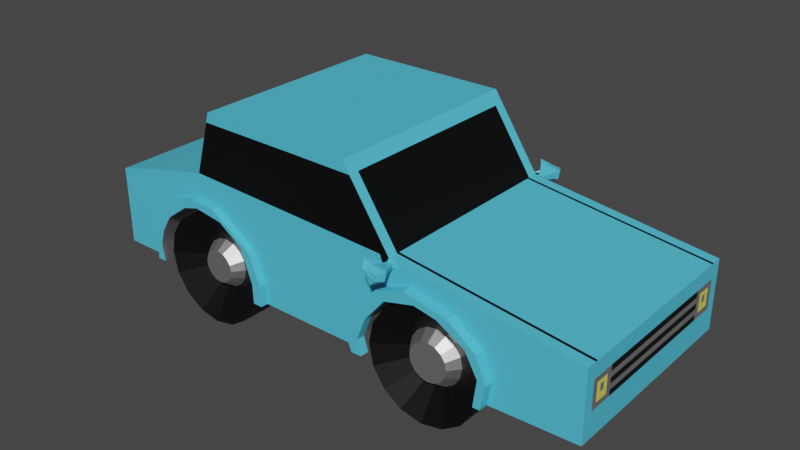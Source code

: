 # Source: car1.blend  (saved by Blender 2.81.16; exported with 4.5.12 LTS)
import bpy
from mathutils import Matrix  # noqa: F401  (used for matrix-valued properties, if any)

bpy.ops.wm.read_factory_settings(use_empty=True)
scene = bpy.context.scene
scene.name = 'Scene'

# ---- collections
col_collection = bpy.data.collections.new('Collection'); scene.collection.children.link(col_collection)

# ---- materials (node trees are filled in below, after node groups)
mat_car_w = bpy.data.materials.new('car_w')
mat_car_w.use_transparent_shadow = False
mat_car_b_001 = bpy.data.materials.new('car_b.001')
mat_car_b_001.use_transparent_shadow = False
mat_car_y = bpy.data.materials.new('car_y')
mat_car_y.use_transparent_shadow = False
mat_car_b = bpy.data.materials.new('car_b')
mat_car_b.use_transparent_shadow = False

# ---- material node trees
mat_car_w.use_nodes = True; mat_car_w.node_tree.nodes.clear()
_N = mat_car_w.node_tree.nodes; _L = mat_car_w.node_tree.links
n0 = _N.new('ShaderNodeOutputMaterial'); n0.name = 'Material Output'; n0.location = (300, 300)
n1 = _N.new('ShaderNodeBsdfPrincipled'); n1.name = 'Principled BSDF'; n1.location = (10, 300)
n1.distribution = 'GGX'
n1.subsurface_method = 'BURLEY'
n1.inputs[1].default_value = 1.0
n1.inputs[3].default_value = 1.45
n1.inputs[27].default_value = (0.0, 0.0, 0.0, 1.0)
n1.inputs[28].default_value = 1.0
_L.new(n1.outputs[0], n0.inputs[0])
n0.is_active_output = True
mat_car_b_001.use_nodes = True; mat_car_b_001.node_tree.nodes.clear()
_N = mat_car_b_001.node_tree.nodes; _L = mat_car_b_001.node_tree.links
n0 = _N.new('ShaderNodeOutputMaterial'); n0.name = 'Material Output'; n0.location = (300, 300)
n1 = _N.new('ShaderNodeBsdfPrincipled'); n1.name = 'Principled BSDF'; n1.location = (10, 300)
n1.distribution = 'GGX'
n1.subsurface_method = 'BURLEY'
n1.inputs[0].default_value = (0.0, 0.0, 0.0, 1.0)
n1.inputs[3].default_value = 1.45
n1.inputs[27].default_value = (0.0, 0.0, 0.0, 1.0)
n1.inputs[28].default_value = 1.0
_L.new(n1.outputs[0], n0.inputs[0])
n0.is_active_output = True
mat_car_y.use_nodes = True; mat_car_y.node_tree.nodes.clear()
_N = mat_car_y.node_tree.nodes; _L = mat_car_y.node_tree.links
n0 = _N.new('ShaderNodeOutputMaterial'); n0.name = 'Material Output'; n0.location = (300, 300)
n1 = _N.new('ShaderNodeBsdfPrincipled'); n1.name = 'Principled BSDF'; n1.location = (10, 300)
n1.distribution = 'GGX'
n1.subsurface_method = 'BURLEY'
n1.inputs[0].default_value = (0.8, 0.7483, 0.115, 1.0)
n1.inputs[3].default_value = 1.45
n1.inputs[27].default_value = (0.0, 0.0, 0.0, 1.0)
n1.inputs[28].default_value = 1.0
_L.new(n1.outputs[0], n0.inputs[0])
n0.is_active_output = True
mat_car_b.use_nodes = True; mat_car_b.node_tree.nodes.clear()
_N = mat_car_b.node_tree.nodes; _L = mat_car_b.node_tree.links
n0 = _N.new('ShaderNodeOutputMaterial'); n0.name = 'Material Output'; n0.location = (300, 300)
n1 = _N.new('ShaderNodeBsdfPrincipled'); n1.name = 'Principled BSDF'; n1.location = (10, 300)
n1.distribution = 'GGX'
n1.subsurface_method = 'BURLEY'
n1.inputs[0].default_value = (0.08516, 0.5676, 0.8, 1.0)
n1.inputs[3].default_value = 1.45
n1.inputs[27].default_value = (0.0, 0.0, 0.0, 1.0)
n1.inputs[28].default_value = 1.0
_L.new(n1.outputs[0], n0.inputs[0])
n0.is_active_output = True

# ---- world
world_world = bpy.data.worlds.new('World'); scene.world = world_world
world_world.use_nodes = True; world_world.node_tree.nodes.clear()
_N = world_world.node_tree.nodes; _L = world_world.node_tree.links
n0 = _N.new('ShaderNodeOutputWorld'); n0.name = 'World Output'; n0.location = (300, 300)
n1 = _N.new('ShaderNodeBackground'); n1.name = 'Background'; n1.location = (10, 300)
n1.inputs[0].default_value = (0.05088, 0.05088, 0.05088, 1.0)
_L.new(n1.outputs[0], n0.inputs[0])
n0.is_active_output = True
world_world.color = (0.05088, 0.05088, 0.05088)
world_world.use_sun_shadow = False
world_world.sun_shadow_jitter_overblur = 0.0

# ---- meshes
me_cube_001 = bpy.data.meshes.new('Cube.001')
me_cube_001.from_pydata([(-1.128, 0.8394, 1.696), (0.1469, 0.8394, 1.696), (-1.287, 0.8354, 1.183), (0.5321, 0.8394, 1.119), (-2.174, 0.8394, 0.3316), (-2.174, 0.8394, 0.9699), (2.023, 0.8394, 0.9307), (2.023, 0.8394, 0.3717), (0.9686, 0.7871, 0.413), (1.27, 0.5363, 0.413), (0.957, 0.7871, 0.3543), (1.235, 0.5363, 0.239), (0.9237, 0.7871, 0.3045), (1.137, 0.5363, 0.09145), (0.8739, 0.7871, 0.2712), (0.9892, 0.5363, -0.007108), (0.8152, 0.7871, 0.2596), (0.8152, 0.5363, -0.04172), (0.7565, 0.7871, 0.2712), (0.6412, 0.5363, -0.007108), (0.7068, 0.7871, 0.3045), (0.4937, 0.5363, 0.09145), (0.6735, 0.7871, 0.3543), (0.3952, 0.5363, 0.239), (0.6618, 0.7871, 0.413), (0.3605, 0.5363, 0.413), (0.6735, 0.7871, 0.4717), (0.3952, 0.5363, 0.587), (0.7068, 0.7871, 0.5214), (0.4937, 0.5363, 0.7345), (0.7565, 0.7871, 0.5547), (0.6412, 0.5363, 0.833), (0.8152, 0.7871, 0.5664), (0.8152, 0.5363, 0.8676), (0.8739, 0.7871, 0.5547), (0.9892, 0.5363, 0.833), (0.9237, 0.7871, 0.5214), (1.137, 0.5363, 0.7345), (0.957, 0.7871, 0.4717), (1.235, 0.5363, 0.587), (0.3425, 0.8394, 0.3263), (1.276, 0.8394, 0.3452), (0.7959, 0.8394, 0.9024), (1.304, 0.8394, 0.5606), (1.203, 0.8394, 0.7419), (0.9779, 0.8394, 0.868), (0.549, 0.8394, 0.8382), (0.3838, 0.8394, 0.6363), (0.3058, 0.8394, 0.4414), (1.305, 0.8394, 0.3463), (0.3058, 0.1189, 0.4414), (0.3838, 0.1189, 0.6363), (0.549, 0.1189, 0.8382), (0.7959, 0.1189, 0.9024), (0.9779, 0.1189, 0.868), (1.203, 0.1189, 0.7419), (1.304, 0.1189, 0.5606), (1.276, 0.1189, 0.3452), (0.3425, 0.1189, 0.3263), (0.7959, 0.1189, 0.9024), (0.549, 0.1189, 0.8382), (0.8421, 0.07416, 0.5277), (0.7811, 0.07416, 0.5118), (0.8615, 0.07416, 0.4531), (0.8005, 0.07416, 0.4373), (0.8421, 0.5998, 0.5277), (0.8615, 0.5998, 0.4531), (0.7811, 0.5998, 0.5118), (0.8005, 0.5998, 0.4373), (-1.071, 0.7894, 0.413), (-0.7493, 0.5387, 0.413), (-1.081, 0.7894, 0.3621), (-0.7839, 0.5387, 0.239), (-1.11, 0.7894, 0.319), (-0.8825, 0.5387, 0.09145), (-1.153, 0.7894, 0.2902), (-1.03, 0.5387, -0.007108), (-1.204, 0.7894, 0.2801), (-1.204, 0.5387, -0.04172), (-1.255, 0.7894, 0.2902), (-1.378, 0.5387, -0.007108), (-1.298, 0.7894, 0.319), (-1.525, 0.5387, 0.09145), (-1.327, 0.7894, 0.3621), (-1.624, 0.5387, 0.239), (-1.337, 0.7894, 0.413), (-1.659, 0.5387, 0.413), (-1.327, 0.7894, 0.4638), (-1.624, 0.5387, 0.587), (-1.298, 0.7894, 0.5069), (-1.525, 0.5387, 0.7345), (-1.255, 0.7894, 0.5357), (-1.378, 0.5387, 0.833), (-1.204, 0.7894, 0.5458), (-1.204, 0.5387, 0.8676), (-1.153, 0.7894, 0.5357), (-1.03, 0.5387, 0.833), (-1.11, 0.7894, 0.5069), (-0.8825, 0.5387, 0.7345), (-1.081, 0.7894, 0.4638), (-0.7839, 0.5387, 0.587), (-1.71, 0.8394, 0.3294), (-1.832, 0.8377, 1.06), (-0.4172, 0.8373, 1.153), (-0.3431, 0.8394, 1.696), (-0.4224, 0.8394, 0.3263), (-1.272, 0.8366, 0.9234), (-1.733, 0.8391, 0.4674), (-0.7153, 0.8394, 0.3263), (-1.696, 0.8386, 0.5992), (-1.605, 0.8378, 0.7438), (-1.415, 0.8368, 0.8827), (-1.027, 0.8373, 0.8884), (-0.823, 0.8383, 0.7552), (-0.7209, 0.839, 0.4802), (-0.823, 0.1401, 0.7552), (-1.027, 0.1322, 0.8884), (-1.111, 0.09941, 0.4233), (-1.2, 0.09598, 0.4812), (-1.195, 0.09941, 0.3114), (-1.284, 0.09598, 0.3693), (-1.2, 0.6762, 0.4812), (-1.111, 0.6796, 0.4233), (-1.284, 0.6762, 0.3693), (-1.195, 0.6796, 0.3114), (2.023, 0.8394, 0.808), (2.023, 0.8394, 0.5762), (-1.153, 0.8388, 1.616), (0.2065, 0.8394, 1.606), (-0.3546, 0.8391, 1.612), (0.1469, 0.7582, 1.696), (0.5321, 0.7582, 1.119), (2.023, 0.7582, 0.3717), (2.023, 0.7582, 0.9307), (1.306, 0.7582, 0.3463), (0.3058, 0.7697, 0.4414), (0.549, 0.7697, 0.8382), (0.9779, 0.7697, 0.868), (1.304, 0.7697, 0.5606), (0.3425, 0.7697, 0.3263), (0.3838, 0.7697, 0.6363), (0.7959, 0.7697, 0.9024), (1.203, 0.7697, 0.7419), (1.276, 0.7697, 0.3452), (2.023, 0.7151, 0.7649), (2.023, 0.7151, 0.6193), (0.2065, 0.7582, 1.606), (-1.128, 0.7593, 1.696), (-1.287, 0.7557, 1.183), (-2.174, 0.7593, 0.3316), (-2.174, 0.7593, 0.9699), (-1.71, 0.7593, 0.3294), (-1.832, 0.7578, 1.06), (-1.153, 0.7587, 1.616), (1.27, 0.8501, 0.413), (1.235, 0.8501, 0.239), (1.137, 0.8501, 0.09145), (0.9892, 0.8501, -0.007108), (0.8152, 0.8501, -0.04172), (0.6412, 0.8501, -0.007108), (0.4937, 0.8501, 0.09145), (0.3952, 0.8501, 0.239), (0.3605, 0.8501, 0.413), (0.3952, 0.8501, 0.587), (0.4937, 0.8501, 0.7345), (0.6412, 0.8501, 0.833), (0.8152, 0.8501, 0.8676), (0.9892, 0.8501, 0.833), (1.137, 0.8501, 0.7345), (1.235, 0.8501, 0.587), (-0.7493, 0.8525, 0.413), (-0.7839, 0.8525, 0.239), (-0.8825, 0.8525, 0.09145), (-1.03, 0.8525, -0.007108), (-1.204, 0.8525, -0.04172), (-1.378, 0.8525, -0.007108), (-1.525, 0.8525, 0.09145), (-1.624, 0.8525, 0.239), (-1.659, 0.8525, 0.413), (-1.624, 0.8525, 0.587), (-1.525, 0.8525, 0.7345), (-1.378, 0.8525, 0.833), (-1.204, 0.8525, 0.8676), (-1.03, 0.8525, 0.833), (-0.8825, 0.8525, 0.7345), (-0.7839, 0.8525, 0.587), (0.1469, 0.5554, 1.696), (0.5321, 0.5554, 1.119), (2.023, 0.5554, 0.9307), (1.309, 0.5554, 0.3463), (0.3838, 0.5957, 0.6363), (0.7959, 0.5957, 0.9024), (1.203, 0.5957, 0.7419), (1.276, 0.5957, 0.3452), (2.023, 0.5985, 0.7649), (2.023, 0.5985, 0.6193), (0.2065, 0.5554, 1.606), (2.023, 0.5554, 0.3717), (0.3058, 0.5957, 0.4414), (0.549, 0.5957, 0.8382), (0.9779, 0.5957, 0.868), (1.304, 0.5957, 0.5606), (0.3425, 0.5957, 0.3263), (2.023, 0.7582, 0.808), (2.023, 0.7582, 0.5762), (2.023, 0.5554, 0.808), (2.023, 0.5554, 0.5762), (2.023, 0.8394, 0.758), (2.023, 0.7582, 0.758), (2.023, 0.5554, 0.758), (2.023, 0.7151, 0.7335), (2.023, 0.5985, 0.7335), (2.023, 0.8394, 0.7125), (2.023, 0.8394, 0.6671), (2.023, 0.8394, 0.6217), (2.023, 0.7582, 0.7125), (2.023, 0.7582, 0.6671), (2.023, 0.7582, 0.6217), (2.023, 0.5554, 0.7125), (2.023, 0.5554, 0.6671), (2.023, 0.5554, 0.6217), (2.023, 0.7151, 0.7049), (2.023, 0.7151, 0.6764), (2.023, 0.7151, 0.6479), (2.023, 0.5985, 0.7049), (2.023, 0.5985, 0.6764), (2.023, 0.5985, 0.6479), (2.023, 0.6197, 0.3717), (0.3058, 0.6509, 0.4414), (0.549, 0.6509, 0.8382), (0.9779, 0.6509, 0.868), (1.304, 0.6509, 0.5606), (0.3425, 0.6509, 0.3263), (0.1469, 0.6197, 1.696), (0.5321, 0.6197, 1.119), (2.023, 0.6197, 0.9307), (1.308, 0.6197, 0.3463), (0.3838, 0.6509, 0.6363), (0.7959, 0.6509, 0.9024), (1.203, 0.6509, 0.7419), (1.276, 0.6509, 0.3452), (2.023, 0.6197, 0.808), (2.023, 0.6197, 0.5762), (0.2065, 0.6197, 1.606), (2.023, 0.6355, 0.7649), (2.023, 0.6355, 0.6193), (2.023, 0.6355, 0.7335), (2.023, 0.6355, 0.6479), (2.023, 0.6355, 0.6764), (2.023, 0.6355, 0.7049), (2.023, 0.689, 0.3717), (0.3058, 0.7103, 0.4414), (0.549, 0.7103, 0.8382), (0.9779, 0.7103, 0.868), (1.304, 0.7103, 0.5606), (0.3425, 0.7103, 0.3263), (0.1469, 0.689, 1.696), (0.5321, 0.7345, 1.119), (2.023, 0.7345, 0.9307), (1.307, 0.689, 0.3463), (0.3838, 0.7103, 0.6363), (0.7959, 0.7103, 0.9024), (1.203, 0.7103, 0.7419), (1.276, 0.7103, 0.3452), (2.023, 0.689, 0.808), (2.023, 0.689, 0.5762), (0.2065, 0.689, 1.606), (2.023, 0.6753, 0.7649), (2.023, 0.6753, 0.6193), (2.023, 0.6753, 0.7335), (2.023, 0.6753, 0.6479), (2.023, 0.6753, 0.6764), (2.023, 0.6753, 0.7049), (1.034, 0.6978, 0.413), (1.017, 0.6978, 0.3292), (0.97, 0.6978, 0.2582), (0.899, 0.6978, 0.2108), (0.8152, 0.6978, 0.1941), (0.7315, 0.6978, 0.2108), (0.6605, 0.6978, 0.2582), (0.613, 0.6978, 0.3292), (0.5964, 0.6978, 0.413), (0.613, 0.6978, 0.4967), (0.6605, 0.6978, 0.5677), (0.7315, 0.6978, 0.6152), (0.8152, 0.6978, 0.6318), (0.899, 0.6978, 0.6152), (0.97, 0.6978, 0.5677), (1.017, 0.6978, 0.4967), (-1.006, 0.7002, 0.413), (-1.021, 0.7002, 0.3371), (-1.064, 0.7002, 0.2727), (-1.128, 0.7002, 0.2298), (-1.204, 0.7002, 0.2147), (-1.28, 0.7002, 0.2298), (-1.344, 0.7002, 0.2727), (-1.387, 0.7002, 0.3371), (-1.402, 0.7002, 0.413), (-1.387, 0.7002, 0.4889), (-1.344, 0.7002, 0.5532), (-1.28, 0.7002, 0.5962), (-1.204, 0.7002, 0.6113), (-1.128, 0.7002, 0.5962), (-1.064, 0.7002, 0.5532), (-1.021, 0.7002, 0.4889), (0.3425, 0.8394, 0.3263), (1.276, 0.8394, 0.3452), (0.7959, 0.8394, 0.9024), (1.304, 0.8394, 0.5606), (1.203, 0.8394, 0.7419), (0.9779, 0.8394, 0.868), (0.549, 0.8394, 0.8382), (0.3838, 0.8394, 0.6363), (0.3058, 0.8394, 0.4414), (0.2562, 0.8394, 0.3263), (1.333, 0.8394, 0.3473), (0.7086, 0.8394, 0.9741), (1.371, 0.8394, 0.5407), (1.288, 0.8394, 0.7404), (1.06, 0.8394, 0.9029), (0.4741, 0.8392, 0.8937), (0.2962, 0.8392, 0.7035), (0.2193, 0.8392, 0.4331), (1.305, 0.9145, 0.3464), (1.276, 0.9145, 0.3452), (0.7085, 0.9145, 0.9742), (0.7958, 0.9145, 0.9025), (1.304, 0.9145, 0.5607), (1.203, 0.9145, 0.7419), (0.9778, 0.9145, 0.8681), (0.5489, 0.9145, 0.8382), (0.3837, 0.9145, 0.6364), (0.3057, 0.9145, 0.4414), (0.3424, 0.9145, 0.3263), (1.332, 0.9145, 0.3473), (0.2561, 0.9145, 0.3263), (1.371, 0.9145, 0.5408), (1.288, 0.9145, 0.7404), (1.06, 0.9145, 0.903), (0.474, 0.9142, 0.8938), (0.2961, 0.9143, 0.7036), (0.2192, 0.9142, 0.4331), (-1.756, 0.8388, 0.6032), (-1.275, 0.8364, 0.9802), (-1.788, 0.8394, 0.3297), (-0.6356, 0.8394, 0.3263), (-1.322, 0.8365, 0.9836), (-1.533, 0.8372, 0.899), (-1.676, 0.8381, 0.7569), (-0.6361, 0.839, 0.4927), (-0.7488, 0.8384, 0.7435), (-1.099, 0.8368, 0.9672), (-1.275, 0.8951, 0.9803), (-1.272, 0.8954, 0.9235), (-1.71, 0.8982, 0.3295), (-1.733, 0.8979, 0.4675), (-0.6356, 0.8982, 0.3265), (-0.7152, 0.8982, 0.3265), (-1.696, 0.8974, 0.5994), (-1.605, 0.8966, 0.744), (-1.415, 0.8956, 0.8829), (-1.027, 0.8961, 0.8886), (-0.8229, 0.8971, 0.7553), (-0.7209, 0.8978, 0.4803), (-1.756, 0.8976, 0.6034), (-1.787, 0.8982, 0.3299), (-1.322, 0.8953, 0.9838), (-1.533, 0.8959, 0.8992), (-1.676, 0.8968, 0.7571), (-0.636, 0.8978, 0.4929), (-0.7487, 0.8971, 0.7437), (-1.099, 0.8955, 0.9673), (0.6096, 0.8394, 1.109), (0.4543, 0.8393, 1.122), (0.6014, 0.8394, 1.062), (0.5364, 0.8392, 1.039), (0.4915, 0.8662, 1.109), (0.538, 0.8663, 1.107), (0.5843, 0.8663, 1.102), (0.5794, 0.8663, 1.073), (0.5406, 0.8662, 1.059), (0.529, 0.9095, 1.127), (0.5351, 0.9051, 1.113), (0.5968, 0.9051, 1.105), (0.5903, 0.9051, 1.068), (0.5673, 0.9019, 1.042), (0.4918, 0.9717, 1.155), (0.528, 0.9658, 1.133), (0.6265, 0.9658, 1.121), (0.6161, 0.9658, 1.061), (0.5529, 0.9596, 1.02), (0.4673, 1.006, 1.169), (0.5236, 0.9994, 1.142), (0.6451, 0.9994, 1.126), (0.6323, 0.9994, 1.052), (0.5427, 0.9909, 1.003), (0.5041, 1.062, 1.13), (0.5314, 1.057, 1.126), (0.6117, 1.057, 1.116), (0.6032, 1.057, 1.067), (0.5539, 1.052, 1.02), (-1.272, 0.0, 0.9234), (-1.128, 0.0, 1.696), (-1.71, 0.0, 0.3294), (-1.128, -0.8394, 1.696), (0.1469, 0.0, 1.696), (0.1469, -0.8394, 1.696), (-1.287, 0.0, 1.183), (-1.287, -0.8354, 1.183), (0.5321, -0.8394, 1.119), (0.5321, 0.0, 1.119), (-2.174, -0.8394, 0.3316), (-2.174, 0.0, 0.3316), (-2.174, -0.8394, 0.9699), (-2.174, 0.0, 0.9699), (2.023, -0.8394, 0.9307), (2.023, -0.8394, 0.3717), (2.023, 0.0, 0.3717), (2.023, 0.0, 0.9307), (0.9686, -0.7871, 0.413), (1.27, -0.5363, 0.413), (0.957, -0.7871, 0.3543), (1.235, -0.5363, 0.239), (0.9237, -0.7871, 0.3045), (1.137, -0.5363, 0.09145), (0.8739, -0.7871, 0.2712), (0.9892, -0.5363, -0.007108), (0.8152, -0.7871, 0.2596), (0.8152, -0.5363, -0.04172), (0.7565, -0.7871, 0.2712), (0.6412, -0.5363, -0.007108), (0.7068, -0.7871, 0.3045), (0.4937, -0.5363, 0.09145), (0.6735, -0.7871, 0.3543), (0.3952, -0.5363, 0.239), (0.6618, -0.7871, 0.413), (0.3605, -0.5363, 0.413), (0.6735, -0.7871, 0.4717), (0.3952, -0.5363, 0.587), (0.7068, -0.7871, 0.5214), (0.4937, -0.5363, 0.7345), (0.7565, -0.7871, 0.5547), (0.6412, -0.5363, 0.833), (0.8152, -0.7871, 0.5664), (0.8152, -0.5363, 0.8676), (0.8739, -0.7871, 0.5547), (0.9892, -0.5363, 0.833), (0.9237, -0.7871, 0.5214), (1.137, -0.5363, 0.7345), (0.957, -0.7871, 0.4717), (1.235, -0.5363, 0.587), (0.3425, -0.8394, 0.3263), (1.276, -0.8394, 0.3452), (0.7959, -0.8394, 0.9024), (1.304, -0.8394, 0.5606), (1.203, -0.8394, 0.7419), (0.9779, -0.8394, 0.868), (0.549, -0.8394, 0.8382), (0.3838, -0.8394, 0.6363), (0.3058, -0.8394, 0.4414), (1.316, 0.0, 0.3463), (1.305, -0.8394, 0.3463), (0.3452, 0.0, 0.3263), (0.3425, 0.0, 0.3263), (1.276, 0.0, 0.3452), (0.7959, 0.0, 0.9024), (1.304, 0.0, 0.5606), (1.203, 0.0, 0.7419), (0.9779, 0.0, 0.868), (0.549, 0.0, 0.8382), (0.3838, 0.0, 0.6363), (0.3058, 0.0, 0.4414), (0.3058, -0.1189, 0.4414), (0.3838, -0.1189, 0.6363), (0.549, -0.1189, 0.8382), (0.7959, -0.1189, 0.9024), (0.9779, -0.1189, 0.868), (1.203, -0.1189, 0.7419), (1.304, -0.1189, 0.5606), (1.276, -0.1189, 0.3452), (0.3425, -0.1189, 0.3263), (0.7959, 0.0, 0.9024), (0.549, 0.0, 0.8382), (0.7959, -0.1189, 0.9024), (0.549, -0.1189, 0.8382), (0.8421, 0.0, 0.5277), (0.7811, 0.0, 0.5118), (0.8421, -0.07416, 0.5277), (0.7811, -0.07416, 0.5118), (0.8615, 0.0, 0.4531), (0.8005, 0.0, 0.4373), (0.8615, -0.07416, 0.4531), (0.8005, -0.07416, 0.4373), (0.8421, -0.5998, 0.5277), (0.8615, -0.5998, 0.4531), (0.7811, -0.5998, 0.5118), (0.8005, -0.5998, 0.4373), (-1.071, -0.7894, 0.413), (-0.7493, -0.5387, 0.413), (-1.081, -0.7894, 0.3621), (-0.7839, -0.5387, 0.239), (-1.11, -0.7894, 0.319), (-0.8825, -0.5387, 0.09145), (-1.153, -0.7894, 0.2902), (-1.03, -0.5387, -0.007108), (-1.204, -0.7894, 0.2801), (-1.204, -0.5387, -0.04172), (-1.255, -0.7894, 0.2902), (-1.378, -0.5387, -0.007108), (-1.298, -0.7894, 0.319), (-1.525, -0.5387, 0.09145), (-1.327, -0.7894, 0.3621), (-1.624, -0.5387, 0.239), (-1.337, -0.7894, 0.413), (-1.659, -0.5387, 0.413), (-1.327, -0.7894, 0.4638), (-1.624, -0.5387, 0.587), (-1.298, -0.7894, 0.5069), (-1.525, -0.5387, 0.7345), (-1.255, -0.7894, 0.5357), (-1.378, -0.5387, 0.833), (-1.204, -0.7894, 0.5458), (-1.204, -0.5387, 0.8676), (-1.153, -0.7894, 0.5357), (-1.03, -0.5387, 0.833), (-1.11, -0.7894, 0.5069), (-0.8825, -0.5387, 0.7345), (-1.081, -0.7894, 0.4638), (-0.7839, -0.5387, 0.587), (-1.71, -0.8394, 0.3294), (-1.832, -0.8377, 1.06), (-1.832, 0.0, 1.06), (-1.71, 0.0, 0.3294), (-0.4172, -0.8373, 1.153), (-0.3431, -0.8394, 1.696), (-0.4224, -0.8394, 0.3263), (-1.272, -0.8366, 0.9234), (-1.733, -0.8391, 0.4674), (-0.7153, -0.8394, 0.3263), (-1.696, -0.8386, 0.5992), (-1.605, -0.8378, 0.7438), (-1.415, -0.8368, 0.8827), (-1.027, -0.8373, 0.8884), (-0.823, -0.8383, 0.7552), (-0.7209, -0.839, 0.4802), (-0.6802, 0.0, 0.3263), (-1.733, 0.0, 0.4674), (-0.7153, 0.0, 0.3263), (-1.696, 0.0, 0.5992), (-1.605, 0.0, 0.7438), (-1.415, 0.0, 0.8827), (-1.027, 0.0, 0.8884), (-0.823, 0.0, 0.7552), (-0.7209, 0.0, 0.4802), (-0.823, -0.1401, 0.7552), (-1.027, -0.1322, 0.8884), (-1.2, 0.0, 0.4812), (-1.111, 0.0, 0.4233), (-1.111, -0.09941, 0.4233), (-1.2, -0.09598, 0.4812), (-1.284, 0.0, 0.3693), (-1.195, 0.0, 0.3114), (-1.195, -0.09941, 0.3114), (-1.284, -0.09598, 0.3693), (-1.2, -0.6762, 0.4812), (-1.111, -0.6796, 0.4233), (-1.284, -0.6762, 0.3693), (-1.195, -0.6796, 0.3114), (2.023, -0.8394, 0.808), (2.023, 0.0, 0.808), (2.023, -0.8394, 0.5762), (2.023, 0.0, 0.5762), (-1.153, 0.0, 1.616), (-1.153, -0.8388, 1.616), (0.2065, -0.8394, 1.606), (0.2065, 0.0, 1.606), (-0.3546, -0.8391, 1.612), (0.1469, -0.7582, 1.696), (0.5321, -0.7582, 1.119), (2.023, -0.7582, 0.3717), (2.023, -0.7582, 0.9307), (1.306, -0.7582, 0.3463), (0.3058, -0.7697, 0.4414), (0.549, -0.7697, 0.8382), (0.9779, -0.7697, 0.868), (1.304, -0.7697, 0.5606), (0.3425, -0.7697, 0.3263), (0.3838, -0.7697, 0.6363), (0.7959, -0.7697, 0.9024), (1.203, -0.7697, 0.7419), (1.276, -0.7697, 0.3452), (2.023, -0.7151, 0.7649), (2.023, -0.7151, 0.6193), (0.2065, -0.7582, 1.606), (-1.128, -0.7593, 1.696), (-1.287, -0.7557, 1.183), (-2.174, -0.7593, 0.3316), (-2.174, -0.7593, 0.9699), (-1.71, -0.7593, 0.3294), (-1.832, -0.7578, 1.06), (-1.153, -0.7587, 1.616), (1.27, -0.8501, 0.413), (1.235, -0.8501, 0.239), (1.137, -0.8501, 0.09145), (0.9892, -0.8501, -0.007108), (0.8152, -0.8501, -0.04172), (0.6412, -0.8501, -0.007108), (0.4937, -0.8501, 0.09145), (0.3952, -0.8501, 0.239), (0.3605, -0.8501, 0.413), (0.3952, -0.8501, 0.587), (0.4937, -0.8501, 0.7345), (0.6412, -0.8501, 0.833), (0.8152, -0.8501, 0.8676), (0.9892, -0.8501, 0.833), (1.137, -0.8501, 0.7345), (1.235, -0.8501, 0.587), (-0.7493, -0.8525, 0.413), (-0.7839, -0.8525, 0.239), (-0.8825, -0.8525, 0.09145), (-1.03, -0.8525, -0.007108), (-1.204, -0.8525, -0.04172), (-1.378, -0.8525, -0.007108), (-1.525, -0.8525, 0.09145), (-1.624, -0.8525, 0.239), (-1.659, -0.8525, 0.413), (-1.624, -0.8525, 0.587), (-1.525, -0.8525, 0.7345), (-1.378, -0.8525, 0.833), (-1.204, -0.8525, 0.8676), (-1.03, -0.8525, 0.833), (-0.8825, -0.8525, 0.7345), (-0.7839, -0.8525, 0.587), (0.1469, -0.5554, 1.696), (0.5321, -0.5554, 1.119), (2.023, -0.5554, 0.9307), (1.309, -0.5554, 0.3463), (0.3838, -0.5957, 0.6363), (0.7959, -0.5957, 0.9024), (1.203, -0.5957, 0.7419), (1.276, -0.5957, 0.3452), (2.023, -0.5985, 0.7649), (2.023, -0.5985, 0.6193), (0.2065, -0.5554, 1.606), (2.023, -0.5554, 0.3717), (0.3058, -0.5957, 0.4414), (0.549, -0.5957, 0.8382), (0.9779, -0.5957, 0.868), (1.304, -0.5957, 0.5606), (0.3425, -0.5957, 0.3263), (2.023, -0.7582, 0.808), (2.023, -0.7582, 0.5762), (2.023, -0.5554, 0.808), (2.023, -0.5554, 0.5762), (2.023, -0.8394, 0.758), (2.023, 0.0, 0.758), (2.023, -0.7582, 0.758), (2.023, -0.5554, 0.758), (2.023, -0.7151, 0.7335), (2.023, -0.5985, 0.7335), (2.023, -0.8394, 0.7125), (2.023, -0.8394, 0.6671), (2.023, -0.8394, 0.6217), (2.023, 0.0, 0.7125), (2.023, 0.0, 0.6671), (2.023, 0.0, 0.6217), (2.023, -0.7582, 0.7125), (2.023, -0.7582, 0.6671), (2.023, -0.7582, 0.6217), (2.023, -0.5554, 0.7125), (2.023, -0.5554, 0.6671), (2.023, -0.5554, 0.6217), (2.023, -0.7151, 0.7049), (2.023, -0.7151, 0.6764), (2.023, -0.7151, 0.6479), (2.023, -0.5985, 0.7049), (2.023, -0.5985, 0.6764), (2.023, -0.5985, 0.6479), (2.023, -0.6197, 0.3717), (0.3058, -0.6509, 0.4414), (0.549, -0.6509, 0.8382), (0.9779, -0.6509, 0.868), (1.304, -0.6509, 0.5606), (0.3425, -0.6509, 0.3263), (0.1469, -0.6197, 1.696), (0.5321, -0.6197, 1.119), (2.023, -0.6197, 0.9307), (1.308, -0.6197, 0.3463), (0.3838, -0.6509, 0.6363), (0.7959, -0.6509, 0.9024), (1.203, -0.6509, 0.7419), (1.276, -0.6509, 0.3452), (2.023, -0.6197, 0.808), (2.023, -0.6197, 0.5762), (0.2065, -0.6197, 1.606), (2.023, -0.6355, 0.7649), (2.023, -0.6355, 0.6193), (2.023, -0.6355, 0.7335), (2.023, -0.6355, 0.6479), (2.023, -0.6355, 0.6764), (2.023, -0.6355, 0.7049), (2.023, -0.689, 0.3717), (0.3058, -0.7103, 0.4414), (0.549, -0.7103, 0.8382), (0.9779, -0.7103, 0.868), (1.304, -0.7103, 0.5606), (0.3425, -0.7103, 0.3263), (0.1469, -0.689, 1.696), (0.5321, -0.7345, 1.119), (2.023, -0.7345, 0.9307), (1.307, -0.689, 0.3463), (0.3838, -0.7103, 0.6363), (0.7959, -0.7103, 0.9024), (1.203, -0.7103, 0.7419), (1.276, -0.7103, 0.3452), (2.023, -0.689, 0.808), (2.023, -0.689, 0.5762), (0.2065, -0.689, 1.606), (2.023, -0.6753, 0.7649), (2.023, -0.6753, 0.6193), (2.023, -0.6753, 0.7335), (2.023, -0.6753, 0.6479), (2.023, -0.6753, 0.6764), (2.023, -0.6753, 0.7049), (1.034, -0.6978, 0.413), (1.017, -0.6978, 0.3292), (0.97, -0.6978, 0.2582), (0.899, -0.6978, 0.2108), (0.8152, -0.6978, 0.1941), (0.7315, -0.6978, 0.2108), (0.6605, -0.6978, 0.2582), (0.613, -0.6978, 0.3292), (0.5964, -0.6978, 0.413), (0.613, -0.6978, 0.4967), (0.6605, -0.6978, 0.5677), (0.7315, -0.6978, 0.6152), (0.8152, -0.6978, 0.6318), (0.899, -0.6978, 0.6152), (0.97, -0.6978, 0.5677), (1.017, -0.6978, 0.4967), (-1.006, -0.7002, 0.413), (-1.021, -0.7002, 0.3371), (-1.064, -0.7002, 0.2727), (-1.128, -0.7002, 0.2298), (-1.204, -0.7002, 0.2147), (-1.28, -0.7002, 0.2298), (-1.344, -0.7002, 0.2727), (-1.387, -0.7002, 0.3371), (-1.402, -0.7002, 0.413), (-1.387, -0.7002, 0.4889), (-1.344, -0.7002, 0.5532), (-1.28, -0.7002, 0.5962), (-1.204, -0.7002, 0.6113), (-1.128, -0.7002, 0.5962), (-1.064, -0.7002, 0.5532), (-1.021, -0.7002, 0.4889), (0.3425, -0.8394, 0.3263), (1.276, -0.8394, 0.3452), (0.7959, -0.8394, 0.9024), (1.304, -0.8394, 0.5606), (1.203, -0.8394, 0.7419), (0.9779, -0.8394, 0.868), (0.549, -0.8394, 0.8382), (0.3838, -0.8394, 0.6363), (0.3058, -0.8394, 0.4414), (0.2562, -0.8394, 0.3263), (1.333, -0.8394, 0.3473), (0.7086, -0.8394, 0.9741), (1.371, -0.8394, 0.5407), (1.288, -0.8394, 0.7404), (1.06, -0.8394, 0.9029), (0.4741, -0.8392, 0.8937), (0.2962, -0.8392, 0.7035), (0.2193, -0.8392, 0.4331), (1.305, -0.9145, 0.3464), (1.276, -0.9145, 0.3452), (0.7085, -0.9145, 0.9742), (0.7958, -0.9145, 0.9025), (1.304, -0.9145, 0.5607), (1.203, -0.9145, 0.7419), (0.9778, -0.9145, 0.8681), (0.5489, -0.9145, 0.8382), (0.3837, -0.9145, 0.6364), (0.3057, -0.9145, 0.4414), (0.3424, -0.9145, 0.3263), (1.332, -0.9145, 0.3473), (0.2561, -0.9145, 0.3263), (1.371, -0.9145, 0.5408), (1.288, -0.9145, 0.7404), (1.06, -0.9145, 0.903), (0.474, -0.9142, 0.8938), (0.2961, -0.9143, 0.7036), (0.2192, -0.9142, 0.4331), (-1.756, -0.8388, 0.6032), (-1.275, -0.8364, 0.9802), (-1.788, -0.8394, 0.3297), (-0.6356, -0.8394, 0.3263), (-1.322, -0.8365, 0.9836), (-1.533, -0.8372, 0.899), (-1.676, -0.8381, 0.7569), (-0.6361, -0.839, 0.4927), (-0.7488, -0.8384, 0.7435), (-1.099, -0.8368, 0.9672), (-1.275, -0.8951, 0.9803), (-1.272, -0.8954, 0.9235), (-1.71, -0.8982, 0.3295), (-1.733, -0.8979, 0.4675), (-0.6356, -0.8982, 0.3265), (-0.7152, -0.8982, 0.3265), (-1.696, -0.8974, 0.5994), (-1.605, -0.8966, 0.744), (-1.415, -0.8956, 0.8829), (-1.027, -0.8961, 0.8886), (-0.8229, -0.8971, 0.7553), (-0.7209, -0.8978, 0.4803), (-1.756, -0.8976, 0.6034), (-1.787, -0.8982, 0.3299), (-1.322, -0.8953, 0.9838), (-1.533, -0.8959, 0.8992), (-1.676, -0.8968, 0.7571), (-0.636, -0.8978, 0.4929), (-0.7487, -0.8971, 0.7437), (-1.099, -0.8955, 0.9673), (0.6096, -0.8394, 1.109), (0.4543, -0.8393, 1.122), (0.6014, -0.8394, 1.062), (0.5364, -0.8392, 1.039), (0.4915, -0.8662, 1.109), (0.538, -0.8663, 1.107), (0.5843, -0.8663, 1.102), (0.5794, -0.8663, 1.073), (0.5406, -0.8662, 1.059), (0.529, -0.9095, 1.127), (0.5351, -0.9051, 1.113), (0.5968, -0.9051, 1.105), (0.5903, -0.9051, 1.068), (0.5673, -0.9019, 1.042), (0.4918, -0.9717, 1.155), (0.528, -0.9658, 1.133), (0.6265, -0.9658, 1.121), (0.6161, -0.9658, 1.061), (0.5529, -0.9596, 1.02), (0.4673, -1.006, 1.169), (0.5236, -0.9994, 1.142), (0.6451, -0.9994, 1.126), (0.6323, -0.9994, 1.052), (0.5427, -0.9909, 1.003), (0.5041, -1.062, 1.13), (0.5314, -1.057, 1.126), (0.6117, -1.057, 1.116), (0.6032, -1.057, 1.067), (0.5539, -1.052, 1.02)], [], [(153, 147, 0, 127), (127, 0, 104, 129), (196, 186, 405, 575), (110, 111, 550, 549), (1, 104, 0, 147, 402, 405, 186, 233, 256, 130), (134, 49, 315, 7, 132), (112, 113, 115, 116), (102, 342, 344, 4, 5), (149, 150, 5, 4), (152, 102, 5, 150), (151, 532, 412, 149), (205, 188, 418, 569), (187, 410, 418, 188), (154, 9, 11, 155), (155, 11, 13, 156), (156, 13, 15, 157), (157, 15, 17, 158), (158, 17, 19, 159), (159, 19, 21, 160), (160, 21, 23, 161), (161, 23, 25, 162), (162, 25, 27, 163), (163, 27, 29, 164), (164, 29, 31, 165), (165, 31, 33, 166), (166, 33, 35, 167), (167, 35, 37, 168), (11, 9, 39, 37, 35, 33, 31, 29, 27, 25, 23, 21, 19, 17, 15, 13), (168, 37, 39, 169), (169, 39, 9, 154), (8, 10, 12, 14, 16, 18, 20, 22, 24, 26, 28, 30, 32, 34, 36, 38), (319, 318, 337, 338), (50, 51, 470, 471), (52, 53, 59, 60), (54, 55, 467, 468), (56, 57, 464, 466), (58, 50, 471, 463), (51, 52, 469, 470), (53, 54, 468, 465), (55, 56, 466, 467), (192, 201, 56, 55), (191, 200, 54, 53), (190, 199, 52, 51), (202, 198, 50, 58), (201, 193, 57, 56), (200, 192, 55, 54), (199, 191, 53, 52), (198, 190, 51, 50), (482, 60, 62, 486), (469, 52, 60, 482), (53, 465, 481, 59), (486, 62, 64, 490), (60, 59, 61, 62), (59, 481, 485, 61), (64, 63, 489, 490), (63, 64, 68, 66), (61, 485, 489, 63), (67, 65, 66, 68), (61, 63, 66, 65), (64, 62, 67, 68), (62, 61, 65, 67), (193, 189, 460, 57), (57, 460, 464), (170, 70, 72, 171), (171, 72, 74, 172), (172, 74, 76, 173), (173, 76, 78, 174), (174, 78, 80, 175), (175, 80, 82, 176), (176, 82, 84, 177), (177, 84, 86, 178), (178, 86, 88, 179), (179, 88, 90, 180), (180, 90, 92, 181), (181, 92, 94, 182), (182, 94, 96, 183), (183, 96, 98, 184), (72, 70, 100, 98, 96, 94, 92, 90, 88, 86, 84, 82, 80, 78, 76, 74), (184, 98, 100, 185), (185, 100, 70, 170), (69, 71, 73, 75, 77, 79, 81, 83, 85, 87, 89, 91, 93, 95, 97, 99), (101, 107, 546, 403), (148, 2, 102, 152), (2, 343, 346, 347, 348, 342, 102), (113, 114, 553, 552, 115), (105, 103, 373, 375, 374, 316, 320, 321, 322, 314), (129, 104, 1, 128), (109, 110, 549, 548), (107, 101, 354, 355), (545, 108, 345, 105, 314, 40, 462), (111, 106, 401, 550), (107, 109, 548, 546), (114, 108, 547, 553), (106, 112, 116, 551, 401), (545, 547, 108), (118, 117, 122, 121), (116, 115, 117, 118), (115, 552, 557, 117), (551, 116, 118, 556), (120, 119, 561, 560), (117, 557, 561, 119), (556, 118, 120, 560), (121, 122, 124, 123), (120, 118, 121, 123), (119, 120, 123, 124), (117, 119, 124, 122), (209, 205, 569, 655), (197, 206, 571, 417), (103, 129, 128, 3, 373), (187, 196, 575, 410), (2, 127, 129, 103), (148, 153, 127, 2), (3, 128, 146, 131), (7, 126, 204, 132), (207, 125, 203, 208), (41, 49, 134, 143), (48, 47, 140, 135), (46, 42, 141, 136), (45, 44, 142, 137), (43, 41, 143, 138), (40, 48, 135, 139), (47, 46, 136, 140), (42, 45, 137, 141), (44, 43, 138, 142), (3, 131, 133, 6, 372), (125, 6, 133, 203), (259, 134, 132, 250), (128, 1, 130, 146), (407, 572, 153, 148), (407, 148, 152, 531), (101, 151, 149, 4, 344), (531, 152, 150, 414), (412, 414, 150, 149), (572, 402, 147, 153), (274, 273, 154, 155), (275, 274, 155, 156), (276, 275, 156, 157), (277, 276, 157, 158), (278, 277, 158, 159), (279, 278, 159, 160), (280, 279, 160, 161), (281, 280, 161, 162), (282, 281, 162, 163), (283, 282, 163, 164), (284, 283, 164, 165), (285, 284, 165, 166), (286, 285, 166, 167), (287, 286, 167, 168), (288, 287, 168, 169), (273, 288, 169, 154), (290, 289, 170, 171), (291, 290, 171, 172), (292, 291, 172, 173), (293, 292, 173, 174), (294, 293, 174, 175), (295, 294, 175, 176), (296, 295, 176, 177), (297, 296, 177, 178), (298, 297, 178, 179), (299, 298, 179, 180), (300, 299, 180, 181), (301, 300, 181, 182), (302, 301, 182, 183), (303, 302, 183, 184), (304, 303, 184, 185), (289, 304, 185, 170), (460, 189, 197, 417), (234, 243, 196, 187), (227, 242, 206, 197), (246, 244, 194, 211), (240, 236, 189, 193), (228, 237, 190, 198), (229, 238, 191, 199), (230, 239, 192, 200), (231, 240, 193, 201), (232, 228, 198, 202), (237, 229, 199, 190), (238, 230, 200, 191), (239, 231, 201, 192), (234, 187, 188, 235), (241, 235, 188, 205), (243, 233, 186, 196), (223, 145, 204, 217), (267, 144, 203, 264), (245, 195, 206, 242), (211, 194, 205, 209), (224, 211, 209, 218), (144, 210, 208, 203), (249, 246, 211, 224), (212, 207, 208, 215), (218, 209, 655, 663), (206, 220, 665, 571), (220, 219, 664, 665), (219, 218, 663, 664), (126, 214, 217, 204), (214, 213, 216, 217), (213, 212, 215, 216), (245, 247, 226, 195), (247, 248, 225, 226), (248, 249, 224, 225), (195, 226, 220, 206), (226, 225, 219, 220), (225, 224, 218, 219), (210, 221, 215, 208), (221, 222, 216, 215), (222, 223, 217, 216), (271, 272, 249, 248), (270, 271, 248, 247), (268, 270, 247, 245), (272, 269, 246, 249), (268, 245, 242, 265), (194, 244, 241, 205), (266, 256, 233, 243), (264, 258, 235, 241), (257, 234, 235, 258), (262, 254, 231, 239), (261, 253, 230, 238), (260, 252, 229, 237), (255, 251, 228, 232), (254, 263, 240, 231), (253, 262, 239, 230), (252, 261, 238, 229), (251, 260, 237, 228), (263, 259, 236, 240), (269, 267, 244, 246), (250, 265, 242, 227), (257, 266, 243, 234), (189, 236, 227, 197), (131, 146, 266, 257), (132, 204, 265, 250), (210, 144, 267, 269), (143, 134, 259, 263), (135, 140, 260, 251), (136, 141, 261, 252), (137, 142, 262, 253), (138, 143, 263, 254), (139, 135, 251, 255), (140, 136, 252, 260), (141, 137, 253, 261), (142, 138, 254, 262), (131, 257, 258, 133), (203, 133, 258, 264), (146, 130, 256, 266), (145, 268, 265, 204), (221, 210, 269, 272), (145, 223, 270, 268), (223, 222, 271, 270), (222, 221, 272, 271), (244, 267, 264, 241), (236, 259, 250, 227), (10, 8, 273, 274), (12, 10, 274, 275), (14, 12, 275, 276), (16, 14, 276, 277), (18, 16, 277, 278), (20, 18, 278, 279), (22, 20, 279, 280), (24, 22, 280, 281), (26, 24, 281, 282), (28, 26, 282, 283), (30, 28, 283, 284), (32, 30, 284, 285), (34, 32, 285, 286), (36, 34, 286, 287), (38, 36, 287, 288), (8, 38, 288, 273), (71, 69, 289, 290), (73, 71, 290, 291), (75, 73, 291, 292), (77, 75, 292, 293), (79, 77, 293, 294), (81, 79, 294, 295), (83, 81, 295, 296), (85, 83, 296, 297), (87, 85, 297, 298), (89, 87, 298, 299), (91, 89, 299, 300), (93, 91, 300, 301), (95, 93, 301, 302), (97, 95, 302, 303), (99, 97, 303, 304), (69, 99, 304, 289), (43, 44, 309, 308), (47, 48, 313, 312), (42, 46, 311, 307), (44, 45, 310, 309), (41, 43, 308, 306), (48, 40, 305, 313), (46, 47, 312, 311), (45, 42, 307, 310), (324, 327, 328, 329, 326, 325, 338, 337, 336, 334, 323), (315, 317, 318, 319, 316, 374, 372, 6, 125, 207, 212, 213, 214, 126, 7), (46, 47, 331, 330), (335, 341, 340, 339, 325, 326, 330, 331, 332, 333), (49, 41, 324, 323), (47, 48, 332, 331), (316, 319, 338, 325), (48, 40, 333, 332), (320, 316, 325, 339), (41, 43, 327, 324), (40, 314, 335, 333), (315, 49, 323, 334), (321, 320, 339, 340), (43, 44, 328, 327), (322, 321, 340, 341), (44, 45, 329, 328), (314, 322, 341, 335), (45, 42, 326, 329), (317, 315, 334, 336), (42, 46, 330, 326), (318, 317, 336, 337), (357, 363, 362, 361, 353, 352, 371, 370, 369, 356), (113, 112, 361, 362), (345, 349, 350, 351, 343, 2, 103, 105), (342, 348, 368, 364), (364, 368, 367, 366, 352, 353, 360, 359, 358, 355), (365, 364, 355, 354), (349, 345, 356, 369), (114, 113, 362, 363), (345, 108, 357, 356), (350, 349, 369, 370), (108, 114, 363, 357), (109, 107, 355, 358), (101, 344, 365, 354), (351, 350, 370, 371), (110, 109, 358, 359), (343, 351, 371, 352), (346, 343, 352, 366), (111, 110, 359, 360), (344, 342, 364, 365), (106, 111, 360, 353), (347, 346, 366, 367), (348, 347, 367, 368), (112, 106, 353, 361), (378, 379, 384, 383), (3, 372, 378, 377), (374, 375, 380, 379), (380, 376, 381, 385), (373, 3, 377, 376), (375, 373, 376, 380), (372, 374, 379, 378), (381, 382, 387, 386), (384, 385, 390, 389), (377, 378, 383, 382), (379, 380, 385, 384), (376, 377, 382, 381), (390, 386, 391, 395), (386, 387, 392, 391), (385, 381, 386, 390), (383, 384, 389, 388), (382, 383, 388, 387), (394, 395, 400, 399), (392, 393, 398, 397), (388, 389, 394, 393), (387, 388, 393, 392), (389, 390, 395, 394), (398, 399, 397), (399, 400, 396, 397), (391, 392, 397, 396), (395, 391, 396, 400), (393, 394, 399, 398), (600, 573, 404, 594), (573, 576, 534, 404), (643, 575, 405, 633), (540, 549, 550, 541), (406, 577, 707, 684, 633, 405, 402, 594, 404, 534), (581, 579, 416, 766, 461), (542, 555, 554, 543), (530, 413, 411, 795, 793), (596, 411, 413, 597), (599, 597, 413, 530), (598, 596, 412, 532), (652, 569, 418, 635), (634, 635, 418, 410), (601, 602, 422, 420), (602, 603, 424, 422), (603, 604, 426, 424), (604, 605, 428, 426), (605, 606, 430, 428), (606, 607, 432, 430), (607, 608, 434, 432), (608, 609, 436, 434), (609, 610, 438, 436), (610, 611, 440, 438), (611, 612, 442, 440), (612, 613, 444, 442), (613, 614, 446, 444), (614, 615, 448, 446), (422, 424, 426, 428, 430, 432, 434, 436, 438, 440, 442, 444, 446, 448, 450, 420), (615, 616, 450, 448), (616, 601, 420, 450), (419, 449, 447, 445, 443, 441, 439, 437, 435, 433, 431, 429, 427, 425, 423, 421), (770, 789, 788, 769), (472, 471, 470, 473), (474, 484, 483, 475), (476, 468, 467, 477), (478, 466, 464, 479), (480, 463, 471, 472), (473, 470, 469, 474), (475, 465, 468, 476), (477, 467, 466, 478), (639, 477, 478, 648), (638, 475, 476, 647), (637, 473, 474, 646), (649, 480, 472, 645), (648, 478, 479, 640), (647, 476, 477, 639), (646, 474, 475, 638), (645, 472, 473, 637), (482, 486, 488, 484), (469, 482, 484, 474), (475, 483, 481, 465), (486, 490, 492, 488), (484, 488, 487, 483), (483, 487, 485, 481), (492, 490, 489, 491), (491, 494, 496, 492), (487, 491, 489, 485), (495, 496, 494, 493), (487, 493, 494, 491), (492, 496, 495, 488), (488, 495, 493, 487), (640, 479, 460, 636), (479, 464, 460), (617, 618, 500, 498), (618, 619, 502, 500), (619, 620, 504, 502), (620, 621, 506, 504), (621, 622, 508, 506), (622, 623, 510, 508), (623, 624, 512, 510), (624, 625, 514, 512), (625, 626, 516, 514), (626, 627, 518, 516), (627, 628, 520, 518), (628, 629, 522, 520), (629, 630, 524, 522), (630, 631, 526, 524), (500, 502, 504, 506, 508, 510, 512, 514, 516, 518, 520, 522, 524, 526, 528, 498), (631, 632, 528, 526), (632, 617, 498, 528), (497, 527, 525, 523, 521, 519, 517, 515, 513, 511, 509, 507, 505, 503, 501, 499), (529, 403, 546, 537), (595, 599, 530, 408), (408, 530, 793, 799, 798, 797, 794), (543, 554, 552, 553, 544), (535, 765, 773, 772, 771, 767, 825, 826, 824, 533), (576, 574, 406, 534), (539, 548, 549, 540), (537, 806, 805, 529), (545, 462, 451, 765, 535, 796, 538), (541, 550, 401, 536), (537, 546, 548, 539), (544, 553, 547, 538), (536, 401, 551, 555, 542), (545, 538, 547), (559, 564, 565, 558), (555, 559, 558, 554), (554, 558, 557, 552), (551, 556, 559, 555), (563, 560, 561, 562), (558, 562, 561, 557), (556, 560, 563, 559), (564, 566, 567, 565), (563, 566, 564, 559), (562, 567, 566, 563), (558, 565, 567, 562), (657, 655, 569, 652), (644, 417, 571, 653), (533, 824, 409, 574, 576), (634, 410, 575, 643), (408, 533, 576, 573), (595, 408, 573, 600), (409, 578, 593, 574), (416, 579, 651, 570), (654, 656, 650, 568), (452, 590, 581, 461), (459, 582, 587, 458), (457, 583, 588, 453), (456, 584, 589, 455), (454, 585, 590, 452), (451, 586, 582, 459), (458, 587, 583, 457), (453, 588, 584, 456), (455, 589, 585, 454), (409, 823, 415, 580, 578), (568, 650, 580, 415), (710, 701, 579, 581), (574, 593, 577, 406), (407, 595, 600, 572), (407, 531, 599, 595), (529, 795, 411, 596, 598), (531, 414, 597, 599), (412, 596, 597, 414), (572, 600, 594, 402), (725, 602, 601, 724), (726, 603, 602, 725), (727, 604, 603, 726), (728, 605, 604, 727), (729, 606, 605, 728), (730, 607, 606, 729), (731, 608, 607, 730), (732, 609, 608, 731), (733, 610, 609, 732), (734, 611, 610, 733), (735, 612, 611, 734), (736, 613, 612, 735), (737, 614, 613, 736), (738, 615, 614, 737), (739, 616, 615, 738), (724, 601, 616, 739), (741, 618, 617, 740), (742, 619, 618, 741), (743, 620, 619, 742), (744, 621, 620, 743), (745, 622, 621, 744), (746, 623, 622, 745), (747, 624, 623, 746), (748, 625, 624, 747), (749, 626, 625, 748), (750, 627, 626, 749), (751, 628, 627, 750), (752, 629, 628, 751), (753, 630, 629, 752), (754, 631, 630, 753), (755, 632, 631, 754), (740, 617, 632, 755), (460, 417, 644, 636), (685, 634, 643, 694), (678, 644, 653, 693), (697, 659, 641, 695), (691, 640, 636, 687), (679, 645, 637, 688), (680, 646, 638, 689), (681, 647, 639, 690), (682, 648, 640, 691), (683, 649, 645, 679), (688, 637, 646, 680), (689, 638, 647, 681), (690, 639, 648, 682), (685, 686, 635, 634), (692, 652, 635, 686), (694, 643, 633, 684), (674, 668, 651, 592), (718, 715, 650, 591), (696, 693, 653, 642), (659, 657, 652, 641), (675, 669, 657, 659), (591, 650, 656, 658), (700, 675, 659, 697), (660, 666, 656, 654), (669, 663, 655, 657), (653, 571, 665, 671), (671, 665, 664, 670), (670, 664, 663, 669), (570, 651, 668, 662), (662, 668, 667, 661), (661, 667, 666, 660), (696, 642, 677, 698), (698, 677, 676, 699), (699, 676, 675, 700), (642, 653, 671, 677), (677, 671, 670, 676), (676, 670, 669, 675), (658, 656, 666, 672), (672, 666, 667, 673), (673, 667, 668, 674), (722, 699, 700, 723), (721, 698, 699, 722), (719, 696, 698, 721), (723, 700, 697, 720), (719, 716, 693, 696), (641, 652, 692, 695), (717, 694, 684, 707), (715, 692, 686, 709), (708, 709, 686, 685), (713, 690, 682, 705), (712, 689, 681, 704), (711, 688, 680, 703), (706, 683, 679, 702), (705, 682, 691, 714), (704, 681, 690, 713), (703, 680, 689, 712), (702, 679, 688, 711), (714, 691, 687, 710), (720, 697, 695, 718), (701, 678, 693, 716), (708, 685, 694, 717), (636, 644, 678, 687), (578, 708, 717, 593), (579, 701, 716, 651), (658, 720, 718, 591), (590, 714, 710, 581), (582, 702, 711, 587), (583, 703, 712, 588), (584, 704, 713, 589), (585, 705, 714, 590), (586, 706, 702, 582), (587, 711, 703, 583), (588, 712, 704, 584), (589, 713, 705, 585), (578, 580, 709, 708), (650, 715, 709, 580), (593, 717, 707, 577), (592, 651, 716, 719), (672, 723, 720, 658), (592, 719, 721, 674), (674, 721, 722, 673), (673, 722, 723, 672), (695, 692, 715, 718), (687, 678, 701, 710), (421, 725, 724, 419), (423, 726, 725, 421), (425, 727, 726, 423), (427, 728, 727, 425), (429, 729, 728, 427), (431, 730, 729, 429), (433, 731, 730, 431), (435, 732, 731, 433), (437, 733, 732, 435), (439, 734, 733, 437), (441, 735, 734, 439), (443, 736, 735, 441), (445, 737, 736, 443), (447, 738, 737, 445), (449, 739, 738, 447), (419, 724, 739, 449), (499, 741, 740, 497), (501, 742, 741, 499), (503, 743, 742, 501), (505, 744, 743, 503), (507, 745, 744, 505), (509, 746, 745, 507), (511, 747, 746, 509), (513, 748, 747, 511), (515, 749, 748, 513), (517, 750, 749, 515), (519, 751, 750, 517), (521, 752, 751, 519), (523, 753, 752, 521), (525, 754, 753, 523), (527, 755, 754, 525), (497, 740, 755, 527), (454, 759, 760, 455), (458, 763, 764, 459), (453, 758, 762, 457), (455, 760, 761, 456), (452, 757, 759, 454), (459, 764, 756, 451), (457, 762, 763, 458), (456, 761, 758, 453), (775, 774, 785, 787, 788, 789, 776, 777, 780, 779, 778), (766, 416, 570, 662, 661, 660, 654, 568, 415, 823, 825, 767, 770, 769, 768), (457, 781, 782, 458), (786, 784, 783, 782, 781, 777, 776, 790, 791, 792), (461, 774, 775, 452), (458, 782, 783, 459), (767, 776, 789, 770), (459, 783, 784, 451), (771, 790, 776, 767), (452, 775, 778, 454), (451, 784, 786, 765), (766, 785, 774, 461), (772, 791, 790, 771), (454, 778, 779, 455), (773, 792, 791, 772), (455, 779, 780, 456), (765, 786, 792, 773), (456, 780, 777, 453), (768, 787, 785, 766), (453, 777, 781, 457), (769, 788, 787, 768), (808, 807, 820, 821, 822, 803, 804, 812, 813, 814), (543, 813, 812, 542), (796, 535, 533, 408, 794, 802, 801, 800), (793, 815, 819, 799), (815, 806, 809, 810, 811, 804, 803, 817, 818, 819), (816, 805, 806, 815), (800, 820, 807, 796), (544, 814, 813, 543), (796, 807, 808, 538), (801, 821, 820, 800), (538, 808, 814, 544), (539, 809, 806, 537), (529, 805, 816, 795), (802, 822, 821, 801), (540, 810, 809, 539), (794, 803, 822, 802), (797, 817, 803, 794), (541, 811, 810, 540), (795, 816, 815, 793), (536, 804, 811, 541), (798, 818, 817, 797), (799, 819, 818, 798), (542, 812, 804, 536), (829, 834, 835, 830), (409, 828, 829, 823), (825, 830, 831, 826), (831, 836, 832, 827), (824, 827, 828, 409), (826, 831, 827, 824), (823, 829, 830, 825), (832, 837, 838, 833), (835, 840, 841, 836), (828, 833, 834, 829), (830, 835, 836, 831), (827, 832, 833, 828), (841, 846, 842, 837), (837, 842, 843, 838), (836, 841, 837, 832), (834, 839, 840, 835), (833, 838, 839, 834), (845, 850, 851, 846), (843, 848, 849, 844), (839, 844, 845, 840), (838, 843, 844, 839), (840, 845, 846, 841), (849, 848, 850), (850, 848, 847, 851), (842, 847, 848, 843), (846, 851, 847, 842), (844, 849, 850, 845)])
me_cube_001.polygons.foreach_set('material_index', [3, 3, 3, 0, 3, 0, 0, 3, 3, 3, 0, 3, 3, 1, 1, 1, 1, 1, 1, 1, 1, 1, 1, 1, 1, 1, 1, 1, 1, 1, 0, 3, 0, 0, 0, 0, 0, 0, 0, 0, 0, 0, 0, 0, 0, 0, 0, 0, 0, 0, 0, 0, 0, 0, 0, 0, 0, 0, 0, 0, 0, 0, 0, 1, 1, 1, 1, 1, 1, 1, 1, 1, 1, 1, 1, 1, 1, 1, 1, 1, 0, 0, 3, 3, 0, 3, 3, 0, 0, 0, 0, 0, 0, 0, 0, 0, 0, 0, 0, 0, 0, 0, 0, 0, 0, 0, 1, 3, 1, 1, 1, 3, 3, 3, 3, 0, 0, 0, 0, 0, 0, 0, 0, 0, 3, 3, 0, 3, 1, 3, 0, 3, 3, 3, 1, 1, 1, 1, 1, 1, 1, 1, 1, 1, 1, 1, 1, 1, 1, 1, 1, 1, 1, 1, 1, 1, 1, 1, 1, 1, 1, 1, 1, 1, 1, 1, 0, 1, 3, 2, 0, 0, 0, 0, 0, 0, 0, 0, 0, 3, 3, 3, 0, 0, 0, 0, 0, 0, 2, 3, 0, 1, 0, 1, 3, 3, 3, 2, 2, 2, 0, 0, 0, 0, 0, 0, 0, 2, 2, 0, 0, 0, 3, 3, 3, 0, 0, 0, 0, 0, 0, 0, 0, 0, 2, 3, 1, 0, 1, 3, 2, 0, 0, 0, 0, 0, 0, 0, 0, 0, 1, 3, 3, 0, 2, 2, 2, 2, 0, 0, 0, 0, 0, 0, 0, 0, 0, 0, 0, 0, 0, 0, 0, 0, 0, 0, 0, 0, 0, 0, 0, 0, 0, 0, 0, 0, 0, 0, 0, 0, 0, 0, 3, 3, 3, 3, 3, 3, 3, 3, 3, 3, 3, 3, 0, 3, 3, 3, 3, 3, 0, 0, 3, 3, 3, 3, 3, 3, 3, 3, 3, 3, 0, 3, 3, 3, 3, 3, 0, 0, 3, 0, 0, 0, 3, 0, 3, 3, 0, 3, 0, 3, 3, 0, 3, 3, 3, 3, 1, 3, 3, 3, 3, 3, 3, 1, 3, 3, 3, 3, 3, 3, 3, 3, 3, 3, 3, 3, 3, 3, 3, 3, 3, 3, 0, 3, 0, 0, 3, 3, 3, 0, 3, 3, 1, 1, 1, 1, 1, 1, 1, 1, 1, 1, 1, 1, 1, 1, 1, 1, 1, 0, 3, 0, 0, 0, 0, 0, 0, 0, 0, 0, 0, 0, 0, 0, 0, 0, 0, 0, 0, 0, 0, 0, 0, 0, 0, 0, 0, 0, 0, 0, 0, 0, 1, 1, 1, 1, 1, 1, 1, 1, 1, 1, 1, 1, 1, 1, 1, 1, 1, 0, 0, 3, 3, 0, 3, 3, 0, 0, 0, 0, 0, 0, 0, 0, 0, 0, 0, 0, 0, 0, 0, 0, 0, 0, 0, 1, 3, 1, 1, 1, 3, 3, 3, 3, 0, 0, 0, 0, 0, 0, 0, 0, 0, 3, 3, 0, 3, 1, 3, 0, 3, 3, 3, 1, 1, 1, 1, 1, 1, 1, 1, 1, 1, 1, 1, 1, 1, 1, 1, 1, 1, 1, 1, 1, 1, 1, 1, 1, 1, 1, 1, 1, 1, 1, 1, 0, 1, 3, 2, 0, 0, 0, 0, 0, 0, 0, 0, 0, 3, 3, 3, 0, 0, 0, 0, 0, 0, 2, 3, 0, 1, 0, 1, 3, 3, 3, 2, 2, 2, 0, 0, 0, 0, 0, 0, 0, 2, 2, 0, 0, 0, 3, 3, 3, 0, 0, 0, 0, 0, 0, 0, 0, 0, 2, 3, 1, 0, 1, 3, 2, 0, 0, 0, 0, 0, 0, 0, 0, 0, 1, 3, 3, 0, 2, 2, 2, 2, 0, 0, 0, 0, 0, 0, 0, 0, 0, 0, 0, 0, 0, 0, 0, 0, 0, 0, 0, 0, 0, 0, 0, 0, 0, 0, 0, 0, 0, 0, 0, 0, 0, 0, 3, 3, 3, 3, 3, 3, 3, 3, 3, 3, 3, 3, 0, 3, 3, 3, 3, 3, 0, 0, 3, 3, 3, 3, 3, 3, 3, 3, 3, 3, 0, 3, 3, 3, 3, 3, 0, 0, 3, 0, 0, 0, 3, 0, 3, 3, 0, 3, 0, 3, 3, 0, 3, 3, 3, 3, 1, 3, 3, 3, 3, 3, 3, 1, 3, 3, 3, 3, 3, 3, 3, 3, 3, 3, 3, 3, 3, 3, 3])
_uv = me_cube_001.uv_layers.new(name='UVMap')
_uv.uv.foreach_set('vector', [0.6067, 0.2261, 0.625, 0.2261, 0.625, 0.25, 0.6067, 0.25, 0.6067, 0.25, 0.625, 0.25, 0.625, 0.4039, 0.6067, 0.3986, 0.6067, 0.5846, 0.625, 0.5846, 0.625, 0.75, 0.6067, 0.75, 0.4459, 0.25, 0.464, 0.25, 0.464, 0.25, 0.4459, 0.25, 0.625, 0.5, 0.7211, 0.5, 0.875, 0.5, 0.875, 0.5239, 0.875, 0.75, 0.625, 0.75, 0.625, 0.5846, 0.625, 0.5654, 0.625, 0.5448, 0.625, 0.5242, 0.375, 0.5242, 0.375, 0.5, 0.375, 0.5, 0.375, 0.5, 0.375, 0.5242, 0.4623, 0.2803, 0.4422, 0.3024, 0.4422, 0.3024, 0.4623, 0.2803, 0.5068, 0.25, 0.4244, 0.25, 0.375, 0.25, 0.375, 0.25, 0.5068, 0.25, 0.375, 0.2261, 0.5068, 0.2261, 0.5068, 0.25, 0.375, 0.25, 0.5068, 0.2261, 0.5068, 0.25, 0.5068, 0.25, 0.5068, 0.2261, 0.125, 0.5239, 0.125, 0.75, 0.125, 0.75, 0.125, 0.5239, 0.4779, 0.5846, 0.5068, 0.5846, 0.5068, 0.75, 0.4779, 0.75, 0.5068, 0.5846, 0.5068, 0.75, 0.5068, 0.75, 0.5068, 0.5846, 1.0, 0.5, 1.0, 1.0, 0.9375, 1.0, 0.9375, 0.5, 0.9375, 0.5, 0.9375, 1.0, 0.875, 1.0, 0.875, 0.5, 0.875, 0.5, 0.875, 1.0, 0.8125, 1.0, 0.8125, 0.5, 0.8125, 0.5, 0.8125, 1.0, 0.75, 1.0, 0.75, 0.5, 0.75, 0.5, 0.75, 1.0, 0.6875, 1.0, 0.6875, 0.5, 0.6875, 0.5, 0.6875, 1.0, 0.625, 1.0, 0.625, 0.5, 0.625, 0.5, 0.625, 1.0, 0.5625, 1.0, 0.5625, 0.5, 0.5625, 0.5, 0.5625, 1.0, 0.5, 1.0, 0.5, 0.5, 0.5, 0.5, 0.5, 1.0, 0.4375, 1.0, 0.4375, 0.5, 0.4375, 0.5, 0.4375, 1.0, 0.375, 1.0, 0.375, 0.5, 0.375, 0.5, 0.375, 1.0, 0.3125, 1.0, 0.3125, 0.5, 0.3125, 0.5, 0.3125, 1.0, 0.25, 1.0, 0.25, 0.5, 0.25, 0.5, 0.25, 1.0, 0.1875, 1.0, 0.1875, 0.5, 0.1875, 0.5, 0.1875, 1.0, 0.125, 1.0, 0.125, 0.5, 0.3418, 0.4717, 0.25, 0.49, 0.1582, 0.4717, 0.08029, 0.4197, 0.02827, 0.3418, 0.01, 0.25, 0.02827, 0.1582, 0.08029, 0.08029, 0.1582, 0.02827, 0.25, 0.01, 0.3418, 0.02827, 0.4197, 0.08029, 0.4717, 0.1582, 0.49, 0.25, 0.4717, 0.3418, 0.4197, 0.4197, 0.125, 0.5, 0.125, 1.0, 0.0625, 1.0, 0.0625, 0.5, 0.0625, 0.5, 0.0625, 1.0, 0.0, 1.0, 0.0, 0.5, 0.75, 0.331, 0.781, 0.3248, 0.8073, 0.3073, 0.8248, 0.281, 0.831, 0.25, 0.8248, 0.219, 0.8073, 0.1927, 0.781, 0.1752, 0.75, 0.169, 0.719, 0.1752, 0.6927, 0.1927, 0.6752, 0.219, 0.669, 0.25, 0.6752, 0.281, 0.6927, 0.3073, 0.719, 0.3248, 0.4826, 0.5, 0.4569, 0.5, 0.4569, 0.5, 0.4826, 0.5, 0.3948, 0.4328, 0.4286, 0.445, 0.4286, 0.445, 0.3948, 0.4328, 0.4646, 0.4678, 0.4772, 0.5, 0.4772, 0.5, 0.4646, 0.4678, 0.4768, 0.5, 0.4599, 0.5, 0.4599, 0.5, 0.4768, 0.5, 0.4233, 0.5, 0.375, 0.5, 0.375, 0.5, 0.4233, 0.5, 0.375, 0.4368, 0.3948, 0.4328, 0.3948, 0.4328, 0.375, 0.4368, 0.4286, 0.445, 0.4646, 0.4678, 0.4646, 0.4678, 0.4286, 0.445, 0.4772, 0.5, 0.4768, 0.5, 0.4768, 0.5, 0.4772, 0.5, 0.4599, 0.5, 0.4233, 0.5, 0.4233, 0.5, 0.4599, 0.5, 0.4599, 0.5, 0.4233, 0.5, 0.4233, 0.5, 0.4599, 0.5, 0.4772, 0.5, 0.4768, 0.5, 0.4768, 0.5, 0.4772, 0.5, 0.4286, 0.445, 0.4646, 0.4678, 0.4646, 0.4678, 0.4286, 0.445, 0.375, 0.4368, 0.3948, 0.4328, 0.3948, 0.4328, 0.375, 0.4368, 0.4233, 0.5, 0.375, 0.5, 0.375, 0.5, 0.4233, 0.5, 0.4768, 0.5, 0.4599, 0.5, 0.4599, 0.5, 0.4768, 0.5, 0.4646, 0.4678, 0.4772, 0.5, 0.4772, 0.5, 0.4646, 0.4678, 0.3948, 0.4328, 0.4286, 0.445, 0.4286, 0.445, 0.3948, 0.4328, 0.4646, 0.4678, 0.4646, 0.4678, 0.4646, 0.4678, 0.4646, 0.4678, 0.4646, 0.4678, 0.4646, 0.4678, 0.4646, 0.4678, 0.4646, 0.4678, 0.4772, 0.5, 0.4772, 0.5, 0.4772, 0.5, 0.4772, 0.5, 0.4646, 0.4678, 0.4646, 0.4678, 0.4646, 0.4678, 0.4646, 0.4678, 0.4646, 0.4678, 0.4772, 0.5, 0.4772, 0.5, 0.4646, 0.4678, 0.4772, 0.5, 0.4772, 0.5, 0.4772, 0.5, 0.4772, 0.5, 0.4646, 0.4678, 0.4772, 0.5, 0.4772, 0.5, 0.4646, 0.4678, 0.4772, 0.5, 0.4646, 0.4678, 0.4646, 0.4678, 0.4772, 0.5, 0.4772, 0.5, 0.4772, 0.5, 0.4772, 0.5, 0.4772, 0.5, 0.4646, 0.4678, 0.4772, 0.5, 0.4772, 0.5, 0.4646, 0.4678, 0.4772, 0.5, 0.4772, 0.5, 0.4772, 0.5, 0.4772, 0.5, 0.4646, 0.4678, 0.4646, 0.4678, 0.4646, 0.4678, 0.4646, 0.4678, 0.4646, 0.4678, 0.4772, 0.5, 0.4772, 0.5, 0.4646, 0.4678, 0.375, 0.5, 0.375, 0.5846, 0.375, 0.75, 0.375, 0.5, 0.375, 0.5, 0.375, 0.75, 0.375, 0.5, 1.0, 0.5, 1.0, 1.0, 0.9375, 1.0, 0.9375, 0.5, 0.9375, 0.5, 0.9375, 1.0, 0.875, 1.0, 0.875, 0.5, 0.875, 0.5, 0.875, 1.0, 0.8125, 1.0, 0.8125, 0.5, 0.8125, 0.5, 0.8125, 1.0, 0.75, 1.0, 0.75, 0.5, 0.75, 0.5, 0.75, 1.0, 0.6875, 1.0, 0.6875, 0.5, 0.6875, 0.5, 0.6875, 1.0, 0.625, 1.0, 0.625, 0.5, 0.625, 0.5, 0.625, 1.0, 0.5625, 1.0, 0.5625, 0.5, 0.5625, 0.5, 0.5625, 1.0, 0.5, 1.0, 0.5, 0.5, 0.5, 0.5, 0.5, 1.0, 0.4375, 1.0, 0.4375, 0.5, 0.4375, 0.5, 0.4375, 1.0, 0.375, 1.0, 0.375, 0.5, 0.375, 0.5, 0.375, 1.0, 0.3125, 1.0, 0.3125, 0.5, 0.3125, 0.5, 0.3125, 1.0, 0.25, 1.0, 0.25, 0.5, 0.25, 0.5, 0.25, 1.0, 0.1875, 1.0, 0.1875, 0.5, 0.1875, 0.5, 0.1875, 1.0, 0.125, 1.0, 0.125, 0.5, 0.3418, 0.4717, 0.25, 0.49, 0.1582, 0.4717, 0.08029, 0.4197, 0.02827, 0.3418, 0.01, 0.25, 0.02827, 0.1582, 0.08029, 0.08029, 0.1582, 0.02827, 0.25, 0.01, 0.3418, 0.02827, 0.4197, 0.08029, 0.4717, 0.1582, 0.49, 0.25, 0.4717, 0.3418, 0.4197, 0.4197, 0.125, 0.5, 0.125, 1.0, 0.0625, 1.0, 0.0625, 0.5, 0.0625, 0.5, 0.0625, 1.0, 0.0, 1.0, 0.0, 0.5, 0.75, 0.3201, 0.7768, 0.3148, 0.7996, 0.2996, 0.8148, 0.2768, 0.8201, 0.25, 0.8148, 0.2232, 0.7996, 0.2004, 0.7768, 0.1852, 0.75, 0.1799, 0.7232, 0.1852, 0.7004, 0.2004, 0.6852, 0.2232, 0.6799, 0.25, 0.6852, 0.2768, 0.7004, 0.2996, 0.7232, 0.3148, 0.375, 0.25, 0.3999, 0.25, 0.3999, 0.25, 0.375, 0.25, 0.5068, 0.2261, 0.5068, 0.25, 0.5068, 0.25, 0.5068, 0.2261, 0.5068, 0.25, 0.4755, 0.25, 0.4774, 0.25, 0.4696, 0.25, 0.4494, 0.25, 0.4244, 0.25, 0.5068, 0.25, 0.4422, 0.3024, 0.3992, 0.3055, 0.3992, 0.3055, 0.4422, 0.3024, 0.4422, 0.3024, 0.375, 0.3301, 0.5068, 0.3695, 0.5068, 0.4893, 0.4948, 0.4903, 0.499, 0.5, 0.487, 0.5, 0.4719, 0.4681, 0.4388, 0.4394, 0.3928, 0.4228, 0.375, 0.4247, 0.6067, 0.3986, 0.625, 0.4039, 0.625, 0.5, 0.6067, 0.5, 0.4227, 0.25, 0.4459, 0.25, 0.4459, 0.25, 0.4227, 0.25, 0.3999, 0.25, 0.375, 0.25, 0.375, 0.25, 0.3999, 0.25, 0.1901, 0.75, 0.1763, 0.5, 0.1841, 0.5, 0.2051, 0.5, 0.2997, 0.5, 0.3118, 0.5, 0.3099, 0.75, 0.464, 0.25, 0.4668, 0.25, 0.4668, 0.25, 0.464, 0.25, 0.3999, 0.25, 0.4227, 0.25, 0.4227, 0.25, 0.3999, 0.25, 0.3992, 0.3055, 0.375, 0.3013, 0.375, 0.3013, 0.3992, 0.3055, 0.4668, 0.25, 0.4623, 0.2803, 0.4623, 0.2803, 0.4623, 0.2803, 0.4668, 0.25, 0.1901, 0.75, 0.375, 0.3013, 0.375, 0.3013, 0.4623, 0.2803, 0.4422, 0.3024, 0.4422, 0.3024, 0.4623, 0.2803, 0.4623, 0.2803, 0.4422, 0.3024, 0.4422, 0.3024, 0.4623, 0.2803, 0.4422, 0.3024, 0.4422, 0.3024, 0.4422, 0.3024, 0.4422, 0.3024, 0.4623, 0.2803, 0.4623, 0.2803, 0.4623, 0.2803, 0.4623, 0.2803, 0.4623, 0.2803, 0.4422, 0.3024, 0.4422, 0.3024, 0.4623, 0.2803, 0.4422, 0.3024, 0.4422, 0.3024, 0.4422, 0.3024, 0.4422, 0.3024, 0.4623, 0.2803, 0.4623, 0.2803, 0.4623, 0.2803, 0.4623, 0.2803, 0.4623, 0.2803, 0.4422, 0.3024, 0.4422, 0.3024, 0.4623, 0.2803, 0.4623, 0.2803, 0.4623, 0.2803, 0.4623, 0.2803, 0.4623, 0.2803, 0.4422, 0.3024, 0.4623, 0.2803, 0.4623, 0.2803, 0.4422, 0.3024, 0.4422, 0.3024, 0.4422, 0.3024, 0.4422, 0.3024, 0.4422, 0.3024, 0.4661, 0.5846, 0.4779, 0.5846, 0.4779, 0.75, 0.4661, 0.75, 0.375, 0.5846, 0.4232, 0.5846, 0.4232, 0.75, 0.375, 0.75, 0.5068, 0.3695, 0.6067, 0.3986, 0.6067, 0.5, 0.5068, 0.5, 0.5068, 0.4893, 0.5068, 0.5846, 0.6067, 0.5846, 0.6067, 0.75, 0.5068, 0.75, 0.5068, 0.25, 0.6067, 0.25, 0.6067, 0.3986, 0.5068, 0.3695, 0.5068, 0.2261, 0.6067, 0.2261, 0.6067, 0.25, 0.5068, 0.25, 0.5068, 0.5, 0.6067, 0.5, 0.6067, 0.5242, 0.5068, 0.5242, 0.375, 0.5, 0.4232, 0.5, 0.4232, 0.5242, 0.375, 0.5242, 0.4661, 0.5, 0.4779, 0.5, 0.4779, 0.5242, 0.4661, 0.5242, 0.375, 0.5, 0.375, 0.5, 0.375, 0.5242, 0.375, 0.5, 0.3948, 0.4328, 0.4286, 0.445, 0.4286, 0.445, 0.3948, 0.4328, 0.4646, 0.4678, 0.4772, 0.5, 0.4772, 0.5, 0.4646, 0.4678, 0.4768, 0.5, 0.4599, 0.5, 0.4599, 0.5, 0.4768, 0.5, 0.4233, 0.5, 0.375, 0.5, 0.375, 0.5, 0.4233, 0.5, 0.375, 0.4368, 0.3948, 0.4328, 0.3948, 0.4328, 0.375, 0.4368, 0.4286, 0.445, 0.4646, 0.4678, 0.4646, 0.4678, 0.4286, 0.445, 0.4772, 0.5, 0.4768, 0.5, 0.4768, 0.5, 0.4772, 0.5, 0.4599, 0.5, 0.4233, 0.5, 0.4233, 0.5, 0.4599, 0.5, 0.5068, 0.5, 0.5068, 0.5242, 0.5068, 0.5242, 0.5068, 0.5, 0.5068, 0.5, 0.4779, 0.5, 0.5068, 0.5, 0.5068, 0.5242, 0.4779, 0.5242, 0.375, 0.5448, 0.375, 0.5242, 0.375, 0.5242, 0.375, 0.5448, 0.6067, 0.5, 0.625, 0.5, 0.625, 0.5242, 0.6067, 0.5242, 0.5068, 0.0, 0.6067, 0.0, 0.6067, 0.2261, 0.5068, 0.2261, 0.5068, 0.0, 0.5068, 0.2261, 0.5068, 0.2261, 0.5068, 0.0, 0.125, 0.5, 0.125, 0.5239, 0.125, 0.5239, 0.125, 0.5, 0.125, 0.5, 0.5068, 0.0, 0.5068, 0.2261, 0.5068, 0.2261, 0.5068, 0.0, 0.375, 0.0, 0.5068, 0.0, 0.5068, 0.2261, 0.375, 0.2261, 0.6067, 0.0, 0.625, 0.0, 0.625, 0.2261, 0.6067, 0.2261, 0.7942, 0.3567, 0.75, 0.3655, 0.75, 0.49, 0.8418, 0.4717, 0.8317, 0.3317, 0.7942, 0.3567, 0.8418, 0.4717, 0.9197, 0.4197, 0.8567, 0.2942, 0.8317, 0.3317, 0.9197, 0.4197, 0.9717, 0.3418, 0.8655, 0.25, 0.8567, 0.2942, 0.9717, 0.3418, 0.99, 0.25, 0.8567, 0.2058, 0.8655, 0.25, 0.99, 0.25, 0.9717, 0.1582, 0.8317, 0.1683, 0.8567, 0.2058, 0.9717, 0.1582, 0.9197, 0.08029, 0.7942, 0.1433, 0.8317, 0.1683, 0.9197, 0.08029, 0.8418, 0.02827, 0.75, 0.1345, 0.7942, 0.1433, 0.8418, 0.02827, 0.75, 0.01, 0.7058, 0.1433, 0.75, 0.1345, 0.75, 0.01, 0.6582, 0.02827, 0.6683, 0.1683, 0.7058, 0.1433, 0.6582, 0.02827, 0.5803, 0.08029, 0.6433, 0.2058, 0.6683, 0.1683, 0.5803, 0.08029, 0.5283, 0.1582, 0.6345, 0.25, 0.6433, 0.2058, 0.5283, 0.1582, 0.51, 0.25, 0.6433, 0.2942, 0.6345, 0.25, 0.51, 0.25, 0.5283, 0.3418, 0.6683, 0.3317, 0.6433, 0.2942, 0.5283, 0.3418, 0.5803, 0.4197, 0.7058, 0.3567, 0.6683, 0.3317, 0.5803, 0.4197, 0.6582, 0.4717, 0.75, 0.3655, 0.7058, 0.3567, 0.6582, 0.4717, 0.75, 0.49, 0.7901, 0.3467, 0.75, 0.3547, 0.75, 0.49, 0.8418, 0.4717, 0.824, 0.324, 0.7901, 0.3467, 0.8418, 0.4717, 0.9197, 0.4197, 0.8467, 0.2901, 0.824, 0.324, 0.9197, 0.4197, 0.9717, 0.3418, 0.8547, 0.25, 0.8467, 0.2901, 0.9717, 0.3418, 0.99, 0.25, 0.8467, 0.2099, 0.8547, 0.25, 0.99, 0.25, 0.9717, 0.1582, 0.824, 0.176, 0.8467, 0.2099, 0.9717, 0.1582, 0.9197, 0.08029, 0.7901, 0.1533, 0.824, 0.176, 0.9197, 0.08029, 0.8418, 0.02827, 0.75, 0.1453, 0.7901, 0.1533, 0.8418, 0.02827, 0.75, 0.01, 0.7099, 0.1533, 0.75, 0.1453, 0.75, 0.01, 0.6582, 0.02827, 0.676, 0.176, 0.7099, 0.1533, 0.6582, 0.02827, 0.5803, 0.08029, 0.6533, 0.2099, 0.676, 0.176, 0.5803, 0.08029, 0.5283, 0.1582, 0.6453, 0.25, 0.6533, 0.2099, 0.5283, 0.1582, 0.51, 0.25, 0.6533, 0.2901, 0.6453, 0.25, 0.51, 0.25, 0.5283, 0.3418, 0.676, 0.324, 0.6533, 0.2901, 0.5283, 0.3418, 0.5803, 0.4197, 0.7099, 0.3467, 0.676, 0.324, 0.5803, 0.4197, 0.6582, 0.4717, 0.75, 0.3547, 0.7099, 0.3467, 0.6582, 0.4717, 0.75, 0.49, 0.375, 0.75, 0.375, 0.5846, 0.375, 0.5846, 0.375, 0.75, 0.5068, 0.5654, 0.6067, 0.5654, 0.6067, 0.5846, 0.5068, 0.5846, 0.375, 0.5654, 0.4232, 0.5654, 0.4232, 0.5846, 0.375, 0.5846, 0.4603, 0.5607, 0.4677, 0.5607, 0.4677, 0.5717, 0.4603, 0.5717, 0.375, 0.5, 0.375, 0.5654, 0.375, 0.5846, 0.375, 0.5, 0.3948, 0.4328, 0.4286, 0.445, 0.4286, 0.445, 0.3948, 0.4328, 0.4646, 0.4678, 0.4772, 0.5, 0.4772, 0.5, 0.4646, 0.4678, 0.4768, 0.5, 0.4599, 0.5, 0.4599, 0.5, 0.4768, 0.5, 0.4233, 0.5, 0.375, 0.5, 0.375, 0.5, 0.4233, 0.5, 0.375, 0.4368, 0.3948, 0.4328, 0.3948, 0.4328, 0.375, 0.4368, 0.4286, 0.445, 0.4646, 0.4678, 0.4646, 0.4678, 0.4286, 0.445, 0.4772, 0.5, 0.4768, 0.5, 0.4768, 0.5, 0.4772, 0.5, 0.4599, 0.5, 0.4233, 0.5, 0.4233, 0.5, 0.4599, 0.5, 0.5068, 0.5654, 0.5068, 0.5846, 0.5068, 0.5846, 0.5068, 0.5654, 0.4779, 0.5654, 0.5068, 0.5654, 0.5068, 0.5846, 0.4779, 0.5846, 0.6067, 0.5654, 0.625, 0.5654, 0.625, 0.5846, 0.6067, 0.5846, 0.4401, 0.537, 0.4334, 0.537, 0.4232, 0.5242, 0.4339, 0.5242, 0.4677, 0.5489, 0.4677, 0.537, 0.4779, 0.5242, 0.4779, 0.5448, 0.4334, 0.5607, 0.4334, 0.5717, 0.4232, 0.5846, 0.4232, 0.5654, 0.4603, 0.5717, 0.4677, 0.5717, 0.4779, 0.5846, 0.4661, 0.5846, 0.4536, 0.5717, 0.4603, 0.5717, 0.4661, 0.5846, 0.4554, 0.5846, 0.4677, 0.537, 0.4603, 0.537, 0.4661, 0.5242, 0.4779, 0.5242, 0.4536, 0.5607, 0.4603, 0.5607, 0.4603, 0.5717, 0.4536, 0.5717, 0.4554, 0.5, 0.4661, 0.5, 0.4661, 0.5242, 0.4554, 0.5242, 0.4554, 0.5846, 0.4661, 0.5846, 0.4661, 0.75, 0.4554, 0.75, 0.4232, 0.5846, 0.4339, 0.5846, 0.4339, 0.75, 0.4232, 0.75, 0.4339, 0.5846, 0.4446, 0.5846, 0.4446, 0.75, 0.4339, 0.75, 0.4446, 0.5846, 0.4554, 0.5846, 0.4554, 0.75, 0.4446, 0.75, 0.4232, 0.5, 0.4339, 0.5, 0.4339, 0.5242, 0.4232, 0.5242, 0.4339, 0.5, 0.4446, 0.5, 0.4446, 0.5242, 0.4339, 0.5242, 0.4446, 0.5, 0.4554, 0.5, 0.4554, 0.5242, 0.4446, 0.5242, 0.4334, 0.5607, 0.4401, 0.5607, 0.4401, 0.5717, 0.4334, 0.5717, 0.4401, 0.5607, 0.4468, 0.5607, 0.4468, 0.5717, 0.4401, 0.5717, 0.4468, 0.5607, 0.4536, 0.5607, 0.4536, 0.5717, 0.4468, 0.5717, 0.4334, 0.5717, 0.4401, 0.5717, 0.4339, 0.5846, 0.4232, 0.5846, 0.4401, 0.5717, 0.4468, 0.5717, 0.4446, 0.5846, 0.4339, 0.5846, 0.4468, 0.5717, 0.4536, 0.5717, 0.4554, 0.5846, 0.4446, 0.5846, 0.4603, 0.537, 0.4536, 0.537, 0.4554, 0.5242, 0.4661, 0.5242, 0.4536, 0.537, 0.4468, 0.537, 0.4446, 0.5242, 0.4554, 0.5242, 0.4468, 0.537, 0.4401, 0.537, 0.4339, 0.5242, 0.4446, 0.5242, 0.4468, 0.5489, 0.4536, 0.5489, 0.4536, 0.5607, 0.4468, 0.5607, 0.4401, 0.5489, 0.4468, 0.5489, 0.4468, 0.5607, 0.4401, 0.5607, 0.4334, 0.5489, 0.4401, 0.5489, 0.4401, 0.5607, 0.4334, 0.5607, 0.4536, 0.5489, 0.4603, 0.5489, 0.4603, 0.5607, 0.4536, 0.5607, 0.4334, 0.5489, 0.4334, 0.5607, 0.4232, 0.5654, 0.4232, 0.5448, 0.4677, 0.5717, 0.4677, 0.5607, 0.4779, 0.5654, 0.4779, 0.5846, 0.6067, 0.5448, 0.625, 0.5448, 0.625, 0.5654, 0.6067, 0.5654, 0.4779, 0.5448, 0.5068, 0.5448, 0.5068, 0.5654, 0.4779, 0.5654, 0.5068, 0.5448, 0.5068, 0.5654, 0.5068, 0.5654, 0.5068, 0.5448, 0.4599, 0.5, 0.4233, 0.5, 0.4233, 0.5, 0.4599, 0.5, 0.4772, 0.5, 0.4768, 0.5, 0.4768, 0.5, 0.4772, 0.5, 0.4286, 0.445, 0.4646, 0.4678, 0.4646, 0.4678, 0.4286, 0.445, 0.375, 0.4368, 0.3948, 0.4328, 0.3948, 0.4328, 0.375, 0.4368, 0.4233, 0.5, 0.375, 0.5, 0.375, 0.5, 0.4233, 0.5, 0.4768, 0.5, 0.4599, 0.5, 0.4599, 0.5, 0.4768, 0.5, 0.4646, 0.4678, 0.4772, 0.5, 0.4772, 0.5, 0.4646, 0.4678, 0.3948, 0.4328, 0.4286, 0.445, 0.4286, 0.445, 0.3948, 0.4328, 0.375, 0.5, 0.375, 0.5448, 0.375, 0.5654, 0.375, 0.5, 0.4603, 0.5489, 0.4677, 0.5489, 0.4677, 0.5607, 0.4603, 0.5607, 0.375, 0.5448, 0.4232, 0.5448, 0.4232, 0.5654, 0.375, 0.5654, 0.5068, 0.5448, 0.6067, 0.5448, 0.6067, 0.5654, 0.5068, 0.5654, 0.375, 0.5846, 0.375, 0.5654, 0.375, 0.5654, 0.375, 0.5846, 0.5068, 0.5242, 0.6067, 0.5242, 0.6067, 0.5448, 0.5068, 0.5448, 0.375, 0.5242, 0.4232, 0.5242, 0.4232, 0.5448, 0.375, 0.5448, 0.4603, 0.537, 0.4677, 0.537, 0.4677, 0.5489, 0.4603, 0.5489, 0.375, 0.5, 0.375, 0.5242, 0.375, 0.5448, 0.375, 0.5, 0.3948, 0.4328, 0.4286, 0.445, 0.4286, 0.445, 0.3948, 0.4328, 0.4646, 0.4678, 0.4772, 0.5, 0.4772, 0.5, 0.4646, 0.4678, 0.4768, 0.5, 0.4599, 0.5, 0.4599, 0.5, 0.4768, 0.5, 0.4233, 0.5, 0.375, 0.5, 0.375, 0.5, 0.4233, 0.5, 0.375, 0.4368, 0.3948, 0.4328, 0.3948, 0.4328, 0.375, 0.4368, 0.4286, 0.445, 0.4646, 0.4678, 0.4646, 0.4678, 0.4286, 0.445, 0.4772, 0.5, 0.4768, 0.5, 0.4768, 0.5, 0.4772, 0.5, 0.4599, 0.5, 0.4233, 0.5, 0.4233, 0.5, 0.4599, 0.5, 0.5068, 0.5242, 0.5068, 0.5448, 0.5068, 0.5448, 0.5068, 0.5242, 0.4779, 0.5242, 0.5068, 0.5242, 0.5068, 0.5448, 0.4779, 0.5448, 0.6067, 0.5242, 0.625, 0.5242, 0.625, 0.5448, 0.6067, 0.5448, 0.4334, 0.537, 0.4334, 0.5489, 0.4232, 0.5448, 0.4232, 0.5242, 0.4536, 0.537, 0.4603, 0.537, 0.4603, 0.5489, 0.4536, 0.5489, 0.4334, 0.537, 0.4401, 0.537, 0.4401, 0.5489, 0.4334, 0.5489, 0.4401, 0.537, 0.4468, 0.537, 0.4468, 0.5489, 0.4401, 0.5489, 0.4468, 0.537, 0.4536, 0.537, 0.4536, 0.5489, 0.4468, 0.5489, 0.4677, 0.5607, 0.4677, 0.5489, 0.4779, 0.5448, 0.4779, 0.5654, 0.375, 0.5654, 0.375, 0.5448, 0.375, 0.5448, 0.375, 0.5654, 0.781, 0.3248, 0.75, 0.331, 0.75, 0.3655, 0.7942, 0.3567, 0.8073, 0.3073, 0.781, 0.3248, 0.7942, 0.3567, 0.8317, 0.3317, 0.8248, 0.281, 0.8073, 0.3073, 0.8317, 0.3317, 0.8567, 0.2942, 0.831, 0.25, 0.8248, 0.281, 0.8567, 0.2942, 0.8655, 0.25, 0.8248, 0.219, 0.831, 0.25, 0.8655, 0.25, 0.8567, 0.2058, 0.8073, 0.1927, 0.8248, 0.219, 0.8567, 0.2058, 0.8317, 0.1683, 0.781, 0.1752, 0.8073, 0.1927, 0.8317, 0.1683, 0.7942, 0.1433, 0.75, 0.169, 0.781, 0.1752, 0.7942, 0.1433, 0.75, 0.1345, 0.719, 0.1752, 0.75, 0.169, 0.75, 0.1345, 0.7058, 0.1433, 0.6927, 0.1927, 0.719, 0.1752, 0.7058, 0.1433, 0.6683, 0.1683, 0.6752, 0.219, 0.6927, 0.1927, 0.6683, 0.1683, 0.6433, 0.2058, 0.669, 0.25, 0.6752, 0.219, 0.6433, 0.2058, 0.6345, 0.25, 0.6752, 0.281, 0.669, 0.25, 0.6345, 0.25, 0.6433, 0.2942, 0.6927, 0.3073, 0.6752, 0.281, 0.6433, 0.2942, 0.6683, 0.3317, 0.719, 0.3248, 0.6927, 0.3073, 0.6683, 0.3317, 0.7058, 0.3567, 0.75, 0.331, 0.719, 0.3248, 0.7058, 0.3567, 0.75, 0.3655, 0.7768, 0.3148, 0.75, 0.3201, 0.75, 0.3547, 0.7901, 0.3467, 0.7996, 0.2996, 0.7768, 0.3148, 0.7901, 0.3467, 0.824, 0.324, 0.8148, 0.2768, 0.7996, 0.2996, 0.824, 0.324, 0.8467, 0.2901, 0.8201, 0.25, 0.8148, 0.2768, 0.8467, 0.2901, 0.8547, 0.25, 0.8148, 0.2232, 0.8201, 0.25, 0.8547, 0.25, 0.8467, 0.2099, 0.7996, 0.2004, 0.8148, 0.2232, 0.8467, 0.2099, 0.824, 0.176, 0.7768, 0.1852, 0.7996, 0.2004, 0.824, 0.176, 0.7901, 0.1533, 0.75, 0.1799, 0.7768, 0.1852, 0.7901, 0.1533, 0.75, 0.1453, 0.7232, 0.1852, 0.75, 0.1799, 0.75, 0.1453, 0.7099, 0.1533, 0.7004, 0.2004, 0.7232, 0.1852, 0.7099, 0.1533, 0.676, 0.176, 0.6852, 0.2232, 0.7004, 0.2004, 0.676, 0.176, 0.6533, 0.2099, 0.6799, 0.25, 0.6852, 0.2232, 0.6533, 0.2099, 0.6453, 0.25, 0.6852, 0.2768, 0.6799, 0.25, 0.6453, 0.25, 0.6533, 0.2901, 0.7004, 0.2996, 0.6852, 0.2768, 0.6533, 0.2901, 0.676, 0.324, 0.7232, 0.3148, 0.7004, 0.2996, 0.676, 0.324, 0.7099, 0.3467, 0.75, 0.3201, 0.7232, 0.3148, 0.7099, 0.3467, 0.75, 0.3547, 0.4233, 0.5, 0.4599, 0.5, 0.4599, 0.5, 0.4233, 0.5, 0.4286, 0.445, 0.3948, 0.4328, 0.3948, 0.4328, 0.4286, 0.445, 0.4772, 0.5, 0.4646, 0.4678, 0.4646, 0.4678, 0.4772, 0.5, 0.4599, 0.5, 0.4768, 0.5, 0.4768, 0.5, 0.4599, 0.5, 0.375, 0.5, 0.4233, 0.5, 0.4233, 0.5, 0.375, 0.5, 0.3948, 0.4328, 0.375, 0.4368, 0.375, 0.4368, 0.3948, 0.4328, 0.4646, 0.4678, 0.4286, 0.445, 0.4286, 0.445, 0.4646, 0.4678, 0.4768, 0.5, 0.4772, 0.5, 0.4772, 0.5, 0.4768, 0.5, 0.375, 0.5, 0.4233, 0.5, 0.4599, 0.5, 0.4768, 0.5, 0.4772, 0.5, 0.487, 0.5, 0.4826, 0.5, 0.4569, 0.5, 0.4165, 0.5, 0.375, 0.5, 0.375, 0.5, 0.375, 0.5, 0.4165, 0.5, 0.4569, 0.5, 0.4826, 0.5, 0.487, 0.5, 0.499, 0.5, 0.5068, 0.5, 0.5068, 0.5, 0.4779, 0.5, 0.4661, 0.5, 0.4554, 0.5, 0.4446, 0.5, 0.4339, 0.5, 0.4232, 0.5, 0.375, 0.5, 0.4646, 0.4678, 0.4286, 0.445, 0.4286, 0.445, 0.4646, 0.4678, 0.375, 0.4247, 0.3928, 0.4228, 0.4388, 0.4394, 0.4719, 0.4681, 0.487, 0.5, 0.4772, 0.5, 0.4646, 0.4678, 0.4286, 0.445, 0.3948, 0.4328, 0.375, 0.4368, 0.375, 0.5, 0.375, 0.5, 0.375, 0.5, 0.375, 0.5, 0.4286, 0.445, 0.3948, 0.4328, 0.3948, 0.4328, 0.4286, 0.445, 0.487, 0.5, 0.4826, 0.5, 0.4826, 0.5, 0.487, 0.5, 0.3948, 0.4328, 0.375, 0.4368, 0.375, 0.4368, 0.3948, 0.4328, 0.4719, 0.4681, 0.487, 0.5, 0.487, 0.5, 0.4719, 0.4681, 0.375, 0.5, 0.4233, 0.5, 0.4233, 0.5, 0.375, 0.5, 0.3118, 0.5, 0.2997, 0.5, 0.2997, 0.5, 0.3118, 0.5, 0.375, 0.5, 0.375, 0.5, 0.375, 0.5, 0.375, 0.5, 0.4388, 0.4394, 0.4719, 0.4681, 0.4719, 0.4681, 0.4388, 0.4394, 0.4233, 0.5, 0.4599, 0.5, 0.4599, 0.5, 0.4233, 0.5, 0.3928, 0.4228, 0.4388, 0.4394, 0.4388, 0.4394, 0.3928, 0.4228, 0.4599, 0.5, 0.4768, 0.5, 0.4768, 0.5, 0.4599, 0.5, 0.375, 0.4247, 0.3928, 0.4228, 0.3928, 0.4228, 0.375, 0.4247, 0.4768, 0.5, 0.4772, 0.5, 0.4772, 0.5, 0.4768, 0.5, 0.4165, 0.5, 0.375, 0.5, 0.375, 0.5, 0.4165, 0.5, 0.4772, 0.5, 0.4646, 0.4678, 0.4646, 0.4678, 0.4772, 0.5, 0.4569, 0.5, 0.4165, 0.5, 0.4165, 0.5, 0.4569, 0.5, 0.375, 0.3013, 0.3992, 0.3055, 0.4422, 0.3024, 0.4623, 0.2803, 0.4668, 0.25, 0.4755, 0.25, 0.4742, 0.2724, 0.4406, 0.3105, 0.4013, 0.3149, 0.375, 0.3091, 0.4422, 0.3024, 0.4623, 0.2803, 0.4623, 0.2803, 0.4422, 0.3024, 0.375, 0.3091, 0.4013, 0.3149, 0.4406, 0.3105, 0.4742, 0.2724, 0.4755, 0.25, 0.5068, 0.25, 0.5068, 0.3695, 0.375, 0.3301, 0.4244, 0.25, 0.4494, 0.25, 0.4494, 0.25, 0.4244, 0.25, 0.4244, 0.25, 0.4494, 0.25, 0.4696, 0.25, 0.4774, 0.25, 0.4755, 0.25, 0.4668, 0.25, 0.464, 0.25, 0.4459, 0.25, 0.4227, 0.25, 0.3999, 0.25, 0.375, 0.25, 0.4244, 0.25, 0.3999, 0.25, 0.375, 0.25, 0.4013, 0.3149, 0.375, 0.3091, 0.375, 0.3091, 0.4013, 0.3149, 0.3992, 0.3055, 0.4422, 0.3024, 0.4422, 0.3024, 0.3992, 0.3055, 0.1841, 0.5, 0.1763, 0.5, 0.1763, 0.5, 0.1841, 0.5, 0.4406, 0.3105, 0.4013, 0.3149, 0.4013, 0.3149, 0.4406, 0.3105, 0.375, 0.3013, 0.3992, 0.3055, 0.3992, 0.3055, 0.375, 0.3013, 0.4227, 0.25, 0.3999, 0.25, 0.3999, 0.25, 0.4227, 0.25, 0.125, 0.5, 0.125, 0.5, 0.125, 0.5, 0.125, 0.5, 0.4742, 0.2724, 0.4406, 0.3105, 0.4406, 0.3105, 0.4742, 0.2724, 0.4459, 0.25, 0.4227, 0.25, 0.4227, 0.25, 0.4459, 0.25, 0.4755, 0.25, 0.4742, 0.2724, 0.4742, 0.2724, 0.4755, 0.25, 0.4774, 0.25, 0.4755, 0.25, 0.4755, 0.25, 0.4774, 0.25, 0.464, 0.25, 0.4459, 0.25, 0.4459, 0.25, 0.464, 0.25, 0.375, 0.25, 0.4244, 0.25, 0.4244, 0.25, 0.375, 0.25, 0.4668, 0.25, 0.464, 0.25, 0.464, 0.25, 0.4668, 0.25, 0.4696, 0.25, 0.4774, 0.25, 0.4774, 0.25, 0.4696, 0.25, 0.4494, 0.25, 0.4696, 0.25, 0.4696, 0.25, 0.4494, 0.25, 0.4623, 0.2803, 0.4668, 0.25, 0.4668, 0.25, 0.4623, 0.2803, 0.5068, 0.5, 0.499, 0.5, 0.499, 0.5, 0.5068, 0.5, 0.5068, 0.5, 0.5068, 0.5, 0.5068, 0.5, 0.5068, 0.5, 0.499, 0.5, 0.4948, 0.4903, 0.4948, 0.4903, 0.499, 0.5, 0.4948, 0.4903, 0.5068, 0.4893, 0.5068, 0.4893, 0.4948, 0.4903, 0.5068, 0.4893, 0.5068, 0.5, 0.5068, 0.5, 0.5068, 0.4893, 0.4948, 0.4903, 0.5068, 0.4893, 0.5068, 0.4893, 0.4948, 0.4903, 0.5068, 0.5, 0.499, 0.5, 0.499, 0.5, 0.5068, 0.5, 0.5068, 0.4893, 0.5068, 0.5, 0.5068, 0.5, 0.5068, 0.4893, 0.499, 0.5, 0.4948, 0.4903, 0.4948, 0.4903, 0.499, 0.5, 0.5068, 0.5, 0.5068, 0.5, 0.5068, 0.5, 0.5068, 0.5, 0.499, 0.5, 0.4948, 0.4903, 0.4948, 0.4903, 0.499, 0.5, 0.5068, 0.4893, 0.5068, 0.5, 0.5068, 0.5, 0.5068, 0.4893, 0.4948, 0.4903, 0.5068, 0.4893, 0.5068, 0.4893, 0.4948, 0.4903, 0.5068, 0.4893, 0.5068, 0.5, 0.5068, 0.5, 0.5068, 0.4893, 0.4948, 0.4903, 0.5068, 0.4893, 0.5068, 0.4893, 0.4948, 0.4903, 0.5068, 0.5, 0.499, 0.5, 0.499, 0.5, 0.5068, 0.5, 0.5068, 0.5, 0.5068, 0.5, 0.5068, 0.5, 0.5068, 0.5, 0.499, 0.5, 0.4948, 0.4903, 0.4948, 0.4903, 0.499, 0.5, 0.5068, 0.5, 0.5068, 0.5, 0.5068, 0.5, 0.5068, 0.5, 0.5068, 0.5, 0.499, 0.5, 0.499, 0.5, 0.5068, 0.5, 0.5068, 0.5, 0.5068, 0.5, 0.5068, 0.5, 0.5068, 0.5, 0.499, 0.5, 0.4948, 0.4903, 0.4948, 0.4903, 0.499, 0.5, 0.5068, 0.5, 0.499, 0.5, 0.5068, 0.5, 0.499, 0.5, 0.4948, 0.4903, 0.5068, 0.4893, 0.5068, 0.5, 0.5068, 0.4893, 0.5068, 0.5, 0.5068, 0.5, 0.5068, 0.4893, 0.4948, 0.4903, 0.5068, 0.4893, 0.5068, 0.4893, 0.4948, 0.4903, 0.5068, 0.5, 0.499, 0.5, 0.499, 0.5, 0.5068, 0.5, 0.6067, 0.2261, 0.6067, 0.25, 0.625, 0.25, 0.625, 0.2261, 0.6067, 0.25, 0.6067, 0.3986, 0.625, 0.4039, 0.625, 0.25, 0.6067, 0.5846, 0.6067, 0.75, 0.625, 0.75, 0.625, 0.5846, 0.4459, 0.25, 0.4459, 0.25, 0.464, 0.25, 0.464, 0.25, 0.625, 0.5, 0.625, 0.5242, 0.625, 0.5448, 0.625, 0.5654, 0.625, 0.5846, 0.625, 0.75, 0.875, 0.75, 0.875, 0.5239, 0.875, 0.5, 0.7211, 0.5, 0.375, 0.5242, 0.375, 0.5242, 0.375, 0.5, 0.375, 0.5, 0.375, 0.5, 0.4623, 0.2803, 0.4623, 0.2803, 0.4422, 0.3024, 0.4422, 0.3024, 0.5068, 0.25, 0.5068, 0.25, 0.375, 0.25, 0.375, 0.25, 0.4244, 0.25, 0.375, 0.2261, 0.375, 0.25, 0.5068, 0.25, 0.5068, 0.2261, 0.5068, 0.2261, 0.5068, 0.2261, 0.5068, 0.25, 0.5068, 0.25, 0.125, 0.5239, 0.125, 0.5239, 0.125, 0.75, 0.125, 0.75, 0.4779, 0.5846, 0.4779, 0.75, 0.5068, 0.75, 0.5068, 0.5846, 0.5068, 0.5846, 0.5068, 0.5846, 0.5068, 0.75, 0.5068, 0.75, 1.0, 0.5, 0.9375, 0.5, 0.9375, 1.0, 1.0, 1.0, 0.9375, 0.5, 0.875, 0.5, 0.875, 1.0, 0.9375, 1.0, 0.875, 0.5, 0.8125, 0.5, 0.8125, 1.0, 0.875, 1.0, 0.8125, 0.5, 0.75, 0.5, 0.75, 1.0, 0.8125, 1.0, 0.75, 0.5, 0.6875, 0.5, 0.6875, 1.0, 0.75, 1.0, 0.6875, 0.5, 0.625, 0.5, 0.625, 1.0, 0.6875, 1.0, 0.625, 0.5, 0.5625, 0.5, 0.5625, 1.0, 0.625, 1.0, 0.5625, 0.5, 0.5, 0.5, 0.5, 1.0, 0.5625, 1.0, 0.5, 0.5, 0.4375, 0.5, 0.4375, 1.0, 0.5, 1.0, 0.4375, 0.5, 0.375, 0.5, 0.375, 1.0, 0.4375, 1.0, 0.375, 0.5, 0.3125, 0.5, 0.3125, 1.0, 0.375, 1.0, 0.3125, 0.5, 0.25, 0.5, 0.25, 1.0, 0.3125, 1.0, 0.25, 0.5, 0.1875, 0.5, 0.1875, 1.0, 0.25, 1.0, 0.1875, 0.5, 0.125, 0.5, 0.125, 1.0, 0.1875, 1.0, 0.3418, 0.4717, 0.4197, 0.4197, 0.4717, 0.3418, 0.49, 0.25, 0.4717, 0.1582, 0.4197, 0.08029, 0.3418, 0.02827, 0.25, 0.01, 0.1582, 0.02827, 0.08029, 0.08029, 0.02827, 0.1582, 0.01, 0.25, 0.02827, 0.3418, 0.08029, 0.4197, 0.1582, 0.4717, 0.25, 0.49, 0.125, 0.5, 0.0625, 0.5, 0.0625, 1.0, 0.125, 1.0, 0.0625, 0.5, 0.0, 0.5, 0.0, 1.0, 0.0625, 1.0, 0.75, 0.331, 0.719, 0.3248, 0.6927, 0.3073, 0.6752, 0.281, 0.669, 0.25, 0.6752, 0.219, 0.6927, 0.1927, 0.719, 0.1752, 0.75, 0.169, 0.781, 0.1752, 0.8073, 0.1927, 0.8248, 0.219, 0.831, 0.25, 0.8248, 0.281, 0.8073, 0.3073, 0.781, 0.3248, 0.4826, 0.5, 0.4826, 0.5, 0.4569, 0.5, 0.4569, 0.5, 0.3948, 0.4328, 0.3948, 0.4328, 0.4286, 0.445, 0.4286, 0.445, 0.4646, 0.4678, 0.4646, 0.4678, 0.4772, 0.5, 0.4772, 0.5, 0.4768, 0.5, 0.4768, 0.5, 0.4599, 0.5, 0.4599, 0.5, 0.4233, 0.5, 0.4233, 0.5, 0.375, 0.5, 0.375, 0.5, 0.375, 0.4368, 0.375, 0.4368, 0.3948, 0.4328, 0.3948, 0.4328, 0.4286, 0.445, 0.4286, 0.445, 0.4646, 0.4678, 0.4646, 0.4678, 0.4772, 0.5, 0.4772, 0.5, 0.4768, 0.5, 0.4768, 0.5, 0.4599, 0.5, 0.4599, 0.5, 0.4233, 0.5, 0.4233, 0.5, 0.4599, 0.5, 0.4599, 0.5, 0.4233, 0.5, 0.4233, 0.5, 0.4772, 0.5, 0.4772, 0.5, 0.4768, 0.5, 0.4768, 0.5, 0.4286, 0.445, 0.4286, 0.445, 0.4646, 0.4678, 0.4646, 0.4678, 0.375, 0.4368, 0.375, 0.4368, 0.3948, 0.4328, 0.3948, 0.4328, 0.4233, 0.5, 0.4233, 0.5, 0.375, 0.5, 0.375, 0.5, 0.4768, 0.5, 0.4768, 0.5, 0.4599, 0.5, 0.4599, 0.5, 0.4646, 0.4678, 0.4646, 0.4678, 0.4772, 0.5, 0.4772, 0.5, 0.3948, 0.4328, 0.3948, 0.4328, 0.4286, 0.445, 0.4286, 0.445, 0.4646, 0.4678, 0.4646, 0.4678, 0.4646, 0.4678, 0.4646, 0.4678, 0.4646, 0.4678, 0.4646, 0.4678, 0.4646, 0.4678, 0.4646, 0.4678, 0.4772, 0.5, 0.4772, 0.5, 0.4772, 0.5, 0.4772, 0.5, 0.4646, 0.4678, 0.4646, 0.4678, 0.4646, 0.4678, 0.4646, 0.4678, 0.4646, 0.4678, 0.4646, 0.4678, 0.4772, 0.5, 0.4772, 0.5, 0.4772, 0.5, 0.4772, 0.5, 0.4772, 0.5, 0.4772, 0.5, 0.4646, 0.4678, 0.4646, 0.4678, 0.4772, 0.5, 0.4772, 0.5, 0.4772, 0.5, 0.4772, 0.5, 0.4646, 0.4678, 0.4646, 0.4678, 0.4772, 0.5, 0.4772, 0.5, 0.4772, 0.5, 0.4772, 0.5, 0.4646, 0.4678, 0.4646, 0.4678, 0.4772, 0.5, 0.4772, 0.5, 0.4772, 0.5, 0.4772, 0.5, 0.4772, 0.5, 0.4772, 0.5, 0.4646, 0.4678, 0.4646, 0.4678, 0.4646, 0.4678, 0.4646, 0.4678, 0.4646, 0.4678, 0.4646, 0.4678, 0.4772, 0.5, 0.4772, 0.5, 0.375, 0.5, 0.375, 0.5, 0.375, 0.75, 0.375, 0.5846, 0.375, 0.5, 0.375, 0.5, 0.375, 0.75, 1.0, 0.5, 0.9375, 0.5, 0.9375, 1.0, 1.0, 1.0, 0.9375, 0.5, 0.875, 0.5, 0.875, 1.0, 0.9375, 1.0, 0.875, 0.5, 0.8125, 0.5, 0.8125, 1.0, 0.875, 1.0, 0.8125, 0.5, 0.75, 0.5, 0.75, 1.0, 0.8125, 1.0, 0.75, 0.5, 0.6875, 0.5, 0.6875, 1.0, 0.75, 1.0, 0.6875, 0.5, 0.625, 0.5, 0.625, 1.0, 0.6875, 1.0, 0.625, 0.5, 0.5625, 0.5, 0.5625, 1.0, 0.625, 1.0, 0.5625, 0.5, 0.5, 0.5, 0.5, 1.0, 0.5625, 1.0, 0.5, 0.5, 0.4375, 0.5, 0.4375, 1.0, 0.5, 1.0, 0.4375, 0.5, 0.375, 0.5, 0.375, 1.0, 0.4375, 1.0, 0.375, 0.5, 0.3125, 0.5, 0.3125, 1.0, 0.375, 1.0, 0.3125, 0.5, 0.25, 0.5, 0.25, 1.0, 0.3125, 1.0, 0.25, 0.5, 0.1875, 0.5, 0.1875, 1.0, 0.25, 1.0, 0.1875, 0.5, 0.125, 0.5, 0.125, 1.0, 0.1875, 1.0, 0.3418, 0.4717, 0.4197, 0.4197, 0.4717, 0.3418, 0.49, 0.25, 0.4717, 0.1582, 0.4197, 0.08029, 0.3418, 0.02827, 0.25, 0.01, 0.1582, 0.02827, 0.08029, 0.08029, 0.02827, 0.1582, 0.01, 0.25, 0.02827, 0.3418, 0.08029, 0.4197, 0.1582, 0.4717, 0.25, 0.49, 0.125, 0.5, 0.0625, 0.5, 0.0625, 1.0, 0.125, 1.0, 0.0625, 0.5, 0.0, 0.5, 0.0, 1.0, 0.0625, 1.0, 0.75, 0.3201, 0.7232, 0.3148, 0.7004, 0.2996, 0.6852, 0.2768, 0.6799, 0.25, 0.6852, 0.2232, 0.7004, 0.2004, 0.7232, 0.1852, 0.75, 0.1799, 0.7768, 0.1852, 0.7996, 0.2004, 0.8148, 0.2232, 0.8201, 0.25, 0.8148, 0.2768, 0.7996, 0.2996, 0.7768, 0.3148, 0.375, 0.25, 0.375, 0.25, 0.3999, 0.25, 0.3999, 0.25, 0.5068, 0.2261, 0.5068, 0.2261, 0.5068, 0.25, 0.5068, 0.25, 0.5068, 0.25, 0.5068, 0.25, 0.4244, 0.25, 0.4494, 0.25, 0.4696, 0.25, 0.4774, 0.25, 0.4755, 0.25, 0.4422, 0.3024, 0.4422, 0.3024, 0.4422, 0.3024, 0.3992, 0.3055, 0.3992, 0.3055, 0.375, 0.3301, 0.375, 0.4247, 0.3928, 0.4228, 0.4388, 0.4394, 0.4719, 0.4681, 0.487, 0.5, 0.499, 0.5, 0.4948, 0.4903, 0.5068, 0.4893, 0.5068, 0.3695, 0.6067, 0.3986, 0.6067, 0.5, 0.625, 0.5, 0.625, 0.4039, 0.4227, 0.25, 0.4227, 0.25, 0.4459, 0.25, 0.4459, 0.25, 0.3999, 0.25, 0.3999, 0.25, 0.375, 0.25, 0.375, 0.25, 0.1901, 0.75, 0.3099, 0.75, 0.3118, 0.5, 0.2997, 0.5, 0.2051, 0.5, 0.1841, 0.5, 0.1763, 0.5, 0.464, 0.25, 0.464, 0.25, 0.4668, 0.25, 0.4668, 0.25, 0.3999, 0.25, 0.3999, 0.25, 0.4227, 0.25, 0.4227, 0.25, 0.3992, 0.3055, 0.3992, 0.3055, 0.375, 0.3013, 0.375, 0.3013, 0.4668, 0.25, 0.4668, 0.25, 0.4623, 0.2803, 0.4623, 0.2803, 0.4623, 0.2803, 0.1901, 0.75, 0.375, 0.3013, 0.375, 0.3013, 0.4623, 0.2803, 0.4623, 0.2803, 0.4422, 0.3024, 0.4422, 0.3024, 0.4623, 0.2803, 0.4623, 0.2803, 0.4422, 0.3024, 0.4422, 0.3024, 0.4422, 0.3024, 0.4422, 0.3024, 0.4422, 0.3024, 0.4422, 0.3024, 0.4623, 0.2803, 0.4623, 0.2803, 0.4623, 0.2803, 0.4623, 0.2803, 0.4623, 0.2803, 0.4623, 0.2803, 0.4422, 0.3024, 0.4422, 0.3024, 0.4422, 0.3024, 0.4422, 0.3024, 0.4422, 0.3024, 0.4422, 0.3024, 0.4623, 0.2803, 0.4623, 0.2803, 0.4623, 0.2803, 0.4623, 0.2803, 0.4623, 0.2803, 0.4623, 0.2803, 0.4422, 0.3024, 0.4422, 0.3024, 0.4623, 0.2803, 0.4623, 0.2803, 0.4623, 0.2803, 0.4623, 0.2803, 0.4422, 0.3024, 0.4422, 0.3024, 0.4623, 0.2803, 0.4623, 0.2803, 0.4422, 0.3024, 0.4422, 0.3024, 0.4422, 0.3024, 0.4422, 0.3024, 0.4661, 0.5846, 0.4661, 0.75, 0.4779, 0.75, 0.4779, 0.5846, 0.375, 0.5846, 0.375, 0.75, 0.4232, 0.75, 0.4232, 0.5846, 0.5068, 0.3695, 0.5068, 0.4893, 0.5068, 0.5, 0.6067, 0.5, 0.6067, 0.3986, 0.5068, 0.5846, 0.5068, 0.75, 0.6067, 0.75, 0.6067, 0.5846, 0.5068, 0.25, 0.5068, 0.3695, 0.6067, 0.3986, 0.6067, 0.25, 0.5068, 0.2261, 0.5068, 0.25, 0.6067, 0.25, 0.6067, 0.2261, 0.5068, 0.5, 0.5068, 0.5242, 0.6067, 0.5242, 0.6067, 0.5, 0.375, 0.5, 0.375, 0.5242, 0.4232, 0.5242, 0.4232, 0.5, 0.4661, 0.5, 0.4661, 0.5242, 0.4779, 0.5242, 0.4779, 0.5, 0.375, 0.5, 0.375, 0.5, 0.375, 0.5242, 0.375, 0.5, 0.3948, 0.4328, 0.3948, 0.4328, 0.4286, 0.445, 0.4286, 0.445, 0.4646, 0.4678, 0.4646, 0.4678, 0.4772, 0.5, 0.4772, 0.5, 0.4768, 0.5, 0.4768, 0.5, 0.4599, 0.5, 0.4599, 0.5, 0.4233, 0.5, 0.4233, 0.5, 0.375, 0.5, 0.375, 0.5, 0.375, 0.4368, 0.375, 0.4368, 0.3948, 0.4328, 0.3948, 0.4328, 0.4286, 0.445, 0.4286, 0.445, 0.4646, 0.4678, 0.4646, 0.4678, 0.4772, 0.5, 0.4772, 0.5, 0.4768, 0.5, 0.4768, 0.5, 0.4599, 0.5, 0.4599, 0.5, 0.4233, 0.5, 0.4233, 0.5, 0.5068, 0.5, 0.5068, 0.5, 0.5068, 0.5, 0.5068, 0.5242, 0.5068, 0.5242, 0.4779, 0.5, 0.4779, 0.5242, 0.5068, 0.5242, 0.5068, 0.5, 0.375, 0.5448, 0.375, 0.5448, 0.375, 0.5242, 0.375, 0.5242, 0.6067, 0.5, 0.6067, 0.5242, 0.625, 0.5242, 0.625, 0.5, 0.5068, 0.0, 0.5068, 0.2261, 0.6067, 0.2261, 0.6067, 0.0, 0.5068, 0.0, 0.5068, 0.0, 0.5068, 0.2261, 0.5068, 0.2261, 0.125, 0.5, 0.125, 0.5, 0.125, 0.5, 0.125, 0.5239, 0.125, 0.5239, 0.5068, 0.0, 0.5068, 0.0, 0.5068, 0.2261, 0.5068, 0.2261, 0.375, 0.0, 0.375, 0.2261, 0.5068, 0.2261, 0.5068, 0.0, 0.6067, 0.0, 0.6067, 0.2261, 0.625, 0.2261, 0.625, 0.0, 0.7942, 0.3567, 0.8418, 0.4717, 0.75, 0.49, 0.75, 0.3655, 0.8317, 0.3317, 0.9197, 0.4197, 0.8418, 0.4717, 0.7942, 0.3567, 0.8567, 0.2942, 0.9717, 0.3418, 0.9197, 0.4197, 0.8317, 0.3317, 0.8655, 0.25, 0.99, 0.25, 0.9717, 0.3418, 0.8567, 0.2942, 0.8567, 0.2058, 0.9717, 0.1582, 0.99, 0.25, 0.8655, 0.25, 0.8317, 0.1683, 0.9197, 0.08029, 0.9717, 0.1582, 0.8567, 0.2058, 0.7942, 0.1433, 0.8418, 0.02827, 0.9197, 0.08029, 0.8317, 0.1683, 0.75, 0.1345, 0.75, 0.01, 0.8418, 0.02827, 0.7942, 0.1433, 0.7058, 0.1433, 0.6582, 0.02827, 0.75, 0.01, 0.75, 0.1345, 0.6683, 0.1683, 0.5803, 0.08029, 0.6582, 0.02827, 0.7058, 0.1433, 0.6433, 0.2058, 0.5283, 0.1582, 0.5803, 0.08029, 0.6683, 0.1683, 0.6345, 0.25, 0.51, 0.25, 0.5283, 0.1582, 0.6433, 0.2058, 0.6433, 0.2942, 0.5283, 0.3418, 0.51, 0.25, 0.6345, 0.25, 0.6683, 0.3317, 0.5803, 0.4197, 0.5283, 0.3418, 0.6433, 0.2942, 0.7058, 0.3567, 0.6582, 0.4717, 0.5803, 0.4197, 0.6683, 0.3317, 0.75, 0.3655, 0.75, 0.49, 0.6582, 0.4717, 0.7058, 0.3567, 0.7901, 0.3467, 0.8418, 0.4717, 0.75, 0.49, 0.75, 0.3547, 0.824, 0.324, 0.9197, 0.4197, 0.8418, 0.4717, 0.7901, 0.3467, 0.8467, 0.2901, 0.9717, 0.3418, 0.9197, 0.4197, 0.824, 0.324, 0.8547, 0.25, 0.99, 0.25, 0.9717, 0.3418, 0.8467, 0.2901, 0.8467, 0.2099, 0.9717, 0.1582, 0.99, 0.25, 0.8547, 0.25, 0.824, 0.176, 0.9197, 0.08029, 0.9717, 0.1582, 0.8467, 0.2099, 0.7901, 0.1533, 0.8418, 0.02827, 0.9197, 0.08029, 0.824, 0.176, 0.75, 0.1453, 0.75, 0.01, 0.8418, 0.02827, 0.7901, 0.1533, 0.7099, 0.1533, 0.6582, 0.02827, 0.75, 0.01, 0.75, 0.1453, 0.676, 0.176, 0.5803, 0.08029, 0.6582, 0.02827, 0.7099, 0.1533, 0.6533, 0.2099, 0.5283, 0.1582, 0.5803, 0.08029, 0.676, 0.176, 0.6453, 0.25, 0.51, 0.25, 0.5283, 0.1582, 0.6533, 0.2099, 0.6533, 0.2901, 0.5283, 0.3418, 0.51, 0.25, 0.6453, 0.25, 0.676, 0.324, 0.5803, 0.4197, 0.5283, 0.3418, 0.6533, 0.2901, 0.7099, 0.3467, 0.6582, 0.4717, 0.5803, 0.4197, 0.676, 0.324, 0.75, 0.3547, 0.75, 0.49, 0.6582, 0.4717, 0.7099, 0.3467, 0.375, 0.75, 0.375, 0.75, 0.375, 0.5846, 0.375, 0.5846, 0.5068, 0.5654, 0.5068, 0.5846, 0.6067, 0.5846, 0.6067, 0.5654, 0.375, 0.5654, 0.375, 0.5846, 0.4232, 0.5846, 0.4232, 0.5654, 0.4603, 0.5607, 0.4603, 0.5717, 0.4677, 0.5717, 0.4677, 0.5607, 0.375, 0.5, 0.375, 0.5, 0.375, 0.5846, 0.375, 0.5654, 0.3948, 0.4328, 0.3948, 0.4328, 0.4286, 0.445, 0.4286, 0.445, 0.4646, 0.4678, 0.4646, 0.4678, 0.4772, 0.5, 0.4772, 0.5, 0.4768, 0.5, 0.4768, 0.5, 0.4599, 0.5, 0.4599, 0.5, 0.4233, 0.5, 0.4233, 0.5, 0.375, 0.5, 0.375, 0.5, 0.375, 0.4368, 0.375, 0.4368, 0.3948, 0.4328, 0.3948, 0.4328, 0.4286, 0.445, 0.4286, 0.445, 0.4646, 0.4678, 0.4646, 0.4678, 0.4772, 0.5, 0.4772, 0.5, 0.4768, 0.5, 0.4768, 0.5, 0.4599, 0.5, 0.4599, 0.5, 0.4233, 0.5, 0.4233, 0.5, 0.5068, 0.5654, 0.5068, 0.5654, 0.5068, 0.5846, 0.5068, 0.5846, 0.4779, 0.5654, 0.4779, 0.5846, 0.5068, 0.5846, 0.5068, 0.5654, 0.6067, 0.5654, 0.6067, 0.5846, 0.625, 0.5846, 0.625, 0.5654, 0.4401, 0.537, 0.4339, 0.5242, 0.4232, 0.5242, 0.4334, 0.537, 0.4677, 0.5489, 0.4779, 0.5448, 0.4779, 0.5242, 0.4677, 0.537, 0.4334, 0.5607, 0.4232, 0.5654, 0.4232, 0.5846, 0.4334, 0.5717, 0.4603, 0.5717, 0.4661, 0.5846, 0.4779, 0.5846, 0.4677, 0.5717, 0.4536, 0.5717, 0.4554, 0.5846, 0.4661, 0.5846, 0.4603, 0.5717, 0.4677, 0.537, 0.4779, 0.5242, 0.4661, 0.5242, 0.4603, 0.537, 0.4536, 0.5607, 0.4536, 0.5717, 0.4603, 0.5717, 0.4603, 0.5607, 0.4554, 0.5, 0.4554, 0.5242, 0.4661, 0.5242, 0.4661, 0.5, 0.4554, 0.5846, 0.4554, 0.75, 0.4661, 0.75, 0.4661, 0.5846, 0.4232, 0.5846, 0.4232, 0.75, 0.4339, 0.75, 0.4339, 0.5846, 0.4339, 0.5846, 0.4339, 0.75, 0.4446, 0.75, 0.4446, 0.5846, 0.4446, 0.5846, 0.4446, 0.75, 0.4554, 0.75, 0.4554, 0.5846, 0.4232, 0.5, 0.4232, 0.5242, 0.4339, 0.5242, 0.4339, 0.5, 0.4339, 0.5, 0.4339, 0.5242, 0.4446, 0.5242, 0.4446, 0.5, 0.4446, 0.5, 0.4446, 0.5242, 0.4554, 0.5242, 0.4554, 0.5, 0.4334, 0.5607, 0.4334, 0.5717, 0.4401, 0.5717, 0.4401, 0.5607, 0.4401, 0.5607, 0.4401, 0.5717, 0.4468, 0.5717, 0.4468, 0.5607, 0.4468, 0.5607, 0.4468, 0.5717, 0.4536, 0.5717, 0.4536, 0.5607, 0.4334, 0.5717, 0.4232, 0.5846, 0.4339, 0.5846, 0.4401, 0.5717, 0.4401, 0.5717, 0.4339, 0.5846, 0.4446, 0.5846, 0.4468, 0.5717, 0.4468, 0.5717, 0.4446, 0.5846, 0.4554, 0.5846, 0.4536, 0.5717, 0.4603, 0.537, 0.4661, 0.5242, 0.4554, 0.5242, 0.4536, 0.537, 0.4536, 0.537, 0.4554, 0.5242, 0.4446, 0.5242, 0.4468, 0.537, 0.4468, 0.537, 0.4446, 0.5242, 0.4339, 0.5242, 0.4401, 0.537, 0.4468, 0.5489, 0.4468, 0.5607, 0.4536, 0.5607, 0.4536, 0.5489, 0.4401, 0.5489, 0.4401, 0.5607, 0.4468, 0.5607, 0.4468, 0.5489, 0.4334, 0.5489, 0.4334, 0.5607, 0.4401, 0.5607, 0.4401, 0.5489, 0.4536, 0.5489, 0.4536, 0.5607, 0.4603, 0.5607, 0.4603, 0.5489, 0.4334, 0.5489, 0.4232, 0.5448, 0.4232, 0.5654, 0.4334, 0.5607, 0.4677, 0.5717, 0.4779, 0.5846, 0.4779, 0.5654, 0.4677, 0.5607, 0.6067, 0.5448, 0.6067, 0.5654, 0.625, 0.5654, 0.625, 0.5448, 0.4779, 0.5448, 0.4779, 0.5654, 0.5068, 0.5654, 0.5068, 0.5448, 0.5068, 0.5448, 0.5068, 0.5448, 0.5068, 0.5654, 0.5068, 0.5654, 0.4599, 0.5, 0.4599, 0.5, 0.4233, 0.5, 0.4233, 0.5, 0.4772, 0.5, 0.4772, 0.5, 0.4768, 0.5, 0.4768, 0.5, 0.4286, 0.445, 0.4286, 0.445, 0.4646, 0.4678, 0.4646, 0.4678, 0.375, 0.4368, 0.375, 0.4368, 0.3948, 0.4328, 0.3948, 0.4328, 0.4233, 0.5, 0.4233, 0.5, 0.375, 0.5, 0.375, 0.5, 0.4768, 0.5, 0.4768, 0.5, 0.4599, 0.5, 0.4599, 0.5, 0.4646, 0.4678, 0.4646, 0.4678, 0.4772, 0.5, 0.4772, 0.5, 0.3948, 0.4328, 0.3948, 0.4328, 0.4286, 0.445, 0.4286, 0.445, 0.375, 0.5, 0.375, 0.5, 0.375, 0.5654, 0.375, 0.5448, 0.4603, 0.5489, 0.4603, 0.5607, 0.4677, 0.5607, 0.4677, 0.5489, 0.375, 0.5448, 0.375, 0.5654, 0.4232, 0.5654, 0.4232, 0.5448, 0.5068, 0.5448, 0.5068, 0.5654, 0.6067, 0.5654, 0.6067, 0.5448, 0.375, 0.5846, 0.375, 0.5846, 0.375, 0.5654, 0.375, 0.5654, 0.5068, 0.5242, 0.5068, 0.5448, 0.6067, 0.5448, 0.6067, 0.5242, 0.375, 0.5242, 0.375, 0.5448, 0.4232, 0.5448, 0.4232, 0.5242, 0.4603, 0.537, 0.4603, 0.5489, 0.4677, 0.5489, 0.4677, 0.537, 0.375, 0.5, 0.375, 0.5, 0.375, 0.5448, 0.375, 0.5242, 0.3948, 0.4328, 0.3948, 0.4328, 0.4286, 0.445, 0.4286, 0.445, 0.4646, 0.4678, 0.4646, 0.4678, 0.4772, 0.5, 0.4772, 0.5, 0.4768, 0.5, 0.4768, 0.5, 0.4599, 0.5, 0.4599, 0.5, 0.4233, 0.5, 0.4233, 0.5, 0.375, 0.5, 0.375, 0.5, 0.375, 0.4368, 0.375, 0.4368, 0.3948, 0.4328, 0.3948, 0.4328, 0.4286, 0.445, 0.4286, 0.445, 0.4646, 0.4678, 0.4646, 0.4678, 0.4772, 0.5, 0.4772, 0.5, 0.4768, 0.5, 0.4768, 0.5, 0.4599, 0.5, 0.4599, 0.5, 0.4233, 0.5, 0.4233, 0.5, 0.5068, 0.5242, 0.5068, 0.5242, 0.5068, 0.5448, 0.5068, 0.5448, 0.4779, 0.5242, 0.4779, 0.5448, 0.5068, 0.5448, 0.5068, 0.5242, 0.6067, 0.5242, 0.6067, 0.5448, 0.625, 0.5448, 0.625, 0.5242, 0.4334, 0.537, 0.4232, 0.5242, 0.4232, 0.5448, 0.4334, 0.5489, 0.4536, 0.537, 0.4536, 0.5489, 0.4603, 0.5489, 0.4603, 0.537, 0.4334, 0.537, 0.4334, 0.5489, 0.4401, 0.5489, 0.4401, 0.537, 0.4401, 0.537, 0.4401, 0.5489, 0.4468, 0.5489, 0.4468, 0.537, 0.4468, 0.537, 0.4468, 0.5489, 0.4536, 0.5489, 0.4536, 0.537, 0.4677, 0.5607, 0.4779, 0.5654, 0.4779, 0.5448, 0.4677, 0.5489, 0.375, 0.5654, 0.375, 0.5654, 0.375, 0.5448, 0.375, 0.5448, 0.781, 0.3248, 0.7942, 0.3567, 0.75, 0.3655, 0.75, 0.331, 0.8073, 0.3073, 0.8317, 0.3317, 0.7942, 0.3567, 0.781, 0.3248, 0.8248, 0.281, 0.8567, 0.2942, 0.8317, 0.3317, 0.8073, 0.3073, 0.831, 0.25, 0.8655, 0.25, 0.8567, 0.2942, 0.8248, 0.281, 0.8248, 0.219, 0.8567, 0.2058, 0.8655, 0.25, 0.831, 0.25, 0.8073, 0.1927, 0.8317, 0.1683, 0.8567, 0.2058, 0.8248, 0.219, 0.781, 0.1752, 0.7942, 0.1433, 0.8317, 0.1683, 0.8073, 0.1927, 0.75, 0.169, 0.75, 0.1345, 0.7942, 0.1433, 0.781, 0.1752, 0.719, 0.1752, 0.7058, 0.1433, 0.75, 0.1345, 0.75, 0.169, 0.6927, 0.1927, 0.6683, 0.1683, 0.7058, 0.1433, 0.719, 0.1752, 0.6752, 0.219, 0.6433, 0.2058, 0.6683, 0.1683, 0.6927, 0.1927, 0.669, 0.25, 0.6345, 0.25, 0.6433, 0.2058, 0.6752, 0.219, 0.6752, 0.281, 0.6433, 0.2942, 0.6345, 0.25, 0.669, 0.25, 0.6927, 0.3073, 0.6683, 0.3317, 0.6433, 0.2942, 0.6752, 0.281, 0.719, 0.3248, 0.7058, 0.3567, 0.6683, 0.3317, 0.6927, 0.3073, 0.75, 0.331, 0.75, 0.3655, 0.7058, 0.3567, 0.719, 0.3248, 0.7768, 0.3148, 0.7901, 0.3467, 0.75, 0.3547, 0.75, 0.3201, 0.7996, 0.2996, 0.824, 0.324, 0.7901, 0.3467, 0.7768, 0.3148, 0.8148, 0.2768, 0.8467, 0.2901, 0.824, 0.324, 0.7996, 0.2996, 0.8201, 0.25, 0.8547, 0.25, 0.8467, 0.2901, 0.8148, 0.2768, 0.8148, 0.2232, 0.8467, 0.2099, 0.8547, 0.25, 0.8201, 0.25, 0.7996, 0.2004, 0.824, 0.176, 0.8467, 0.2099, 0.8148, 0.2232, 0.7768, 0.1852, 0.7901, 0.1533, 0.824, 0.176, 0.7996, 0.2004, 0.75, 0.1799, 0.75, 0.1453, 0.7901, 0.1533, 0.7768, 0.1852, 0.7232, 0.1852, 0.7099, 0.1533, 0.75, 0.1453, 0.75, 0.1799, 0.7004, 0.2004, 0.676, 0.176, 0.7099, 0.1533, 0.7232, 0.1852, 0.6852, 0.2232, 0.6533, 0.2099, 0.676, 0.176, 0.7004, 0.2004, 0.6799, 0.25, 0.6453, 0.25, 0.6533, 0.2099, 0.6852, 0.2232, 0.6852, 0.2768, 0.6533, 0.2901, 0.6453, 0.25, 0.6799, 0.25, 0.7004, 0.2996, 0.676, 0.324, 0.6533, 0.2901, 0.6852, 0.2768, 0.7232, 0.3148, 0.7099, 0.3467, 0.676, 0.324, 0.7004, 0.2996, 0.75, 0.3201, 0.75, 0.3547, 0.7099, 0.3467, 0.7232, 0.3148, 0.4233, 0.5, 0.4233, 0.5, 0.4599, 0.5, 0.4599, 0.5, 0.4286, 0.445, 0.4286, 0.445, 0.3948, 0.4328, 0.3948, 0.4328, 0.4772, 0.5, 0.4772, 0.5, 0.4646, 0.4678, 0.4646, 0.4678, 0.4599, 0.5, 0.4599, 0.5, 0.4768, 0.5, 0.4768, 0.5, 0.375, 0.5, 0.375, 0.5, 0.4233, 0.5, 0.4233, 0.5, 0.3948, 0.4328, 0.3948, 0.4328, 0.375, 0.4368, 0.375, 0.4368, 0.4646, 0.4678, 0.4646, 0.4678, 0.4286, 0.445, 0.4286, 0.445, 0.4768, 0.5, 0.4768, 0.5, 0.4772, 0.5, 0.4772, 0.5, 0.375, 0.5, 0.375, 0.5, 0.375, 0.5, 0.4165, 0.5, 0.4569, 0.5, 0.4826, 0.5, 0.487, 0.5, 0.4772, 0.5, 0.4768, 0.5, 0.4599, 0.5, 0.4233, 0.5, 0.375, 0.5, 0.375, 0.5, 0.4232, 0.5, 0.4339, 0.5, 0.4446, 0.5, 0.4554, 0.5, 0.4661, 0.5, 0.4779, 0.5, 0.5068, 0.5, 0.5068, 0.5, 0.499, 0.5, 0.487, 0.5, 0.4826, 0.5, 0.4569, 0.5, 0.4165, 0.5, 0.4646, 0.4678, 0.4646, 0.4678, 0.4286, 0.445, 0.4286, 0.445, 0.375, 0.4247, 0.375, 0.4368, 0.3948, 0.4328, 0.4286, 0.445, 0.4646, 0.4678, 0.4772, 0.5, 0.487, 0.5, 0.4719, 0.4681, 0.4388, 0.4394, 0.3928, 0.4228, 0.375, 0.5, 0.375, 0.5, 0.375, 0.5, 0.375, 0.5, 0.4286, 0.445, 0.4286, 0.445, 0.3948, 0.4328, 0.3948, 0.4328, 0.487, 0.5, 0.487, 0.5, 0.4826, 0.5, 0.4826, 0.5, 0.3948, 0.4328, 0.3948, 0.4328, 0.375, 0.4368, 0.375, 0.4368, 0.4719, 0.4681, 0.4719, 0.4681, 0.487, 0.5, 0.487, 0.5, 0.375, 0.5, 0.375, 0.5, 0.4233, 0.5, 0.4233, 0.5, 0.3118, 0.5, 0.3118, 0.5, 0.2997, 0.5, 0.2997, 0.5, 0.375, 0.5, 0.375, 0.5, 0.375, 0.5, 0.375, 0.5, 0.4388, 0.4394, 0.4388, 0.4394, 0.4719, 0.4681, 0.4719, 0.4681, 0.4233, 0.5, 0.4233, 0.5, 0.4599, 0.5, 0.4599, 0.5, 0.3928, 0.4228, 0.3928, 0.4228, 0.4388, 0.4394, 0.4388, 0.4394, 0.4599, 0.5, 0.4599, 0.5, 0.4768, 0.5, 0.4768, 0.5, 0.375, 0.4247, 0.375, 0.4247, 0.3928, 0.4228, 0.3928, 0.4228, 0.4768, 0.5, 0.4768, 0.5, 0.4772, 0.5, 0.4772, 0.5, 0.4165, 0.5, 0.4165, 0.5, 0.375, 0.5, 0.375, 0.5, 0.4772, 0.5, 0.4772, 0.5, 0.4646, 0.4678, 0.4646, 0.4678, 0.4569, 0.5, 0.4569, 0.5, 0.4165, 0.5, 0.4165, 0.5, 0.375, 0.3013, 0.375, 0.3091, 0.4013, 0.3149, 0.4406, 0.3105, 0.4742, 0.2724, 0.4755, 0.25, 0.4668, 0.25, 0.4623, 0.2803, 0.4422, 0.3024, 0.3992, 0.3055, 0.4422, 0.3024, 0.4422, 0.3024, 0.4623, 0.2803, 0.4623, 0.2803, 0.375, 0.3091, 0.375, 0.3301, 0.5068, 0.3695, 0.5068, 0.25, 0.4755, 0.25, 0.4742, 0.2724, 0.4406, 0.3105, 0.4013, 0.3149, 0.4244, 0.25, 0.4244, 0.25, 0.4494, 0.25, 0.4494, 0.25, 0.4244, 0.25, 0.3999, 0.25, 0.4227, 0.25, 0.4459, 0.25, 0.464, 0.25, 0.4668, 0.25, 0.4755, 0.25, 0.4774, 0.25, 0.4696, 0.25, 0.4494, 0.25, 0.375, 0.25, 0.375, 0.25, 0.3999, 0.25, 0.4244, 0.25, 0.4013, 0.3149, 0.4013, 0.3149, 0.375, 0.3091, 0.375, 0.3091, 0.3992, 0.3055, 0.3992, 0.3055, 0.4422, 0.3024, 0.4422, 0.3024, 0.1841, 0.5, 0.1841, 0.5, 0.1763, 0.5, 0.1763, 0.5, 0.4406, 0.3105, 0.4406, 0.3105, 0.4013, 0.3149, 0.4013, 0.3149, 0.375, 0.3013, 0.375, 0.3013, 0.3992, 0.3055, 0.3992, 0.3055, 0.4227, 0.25, 0.4227, 0.25, 0.3999, 0.25, 0.3999, 0.25, 0.125, 0.5, 0.125, 0.5, 0.125, 0.5, 0.125, 0.5, 0.4742, 0.2724, 0.4742, 0.2724, 0.4406, 0.3105, 0.4406, 0.3105, 0.4459, 0.25, 0.4459, 0.25, 0.4227, 0.25, 0.4227, 0.25, 0.4755, 0.25, 0.4755, 0.25, 0.4742, 0.2724, 0.4742, 0.2724, 0.4774, 0.25, 0.4774, 0.25, 0.4755, 0.25, 0.4755, 0.25, 0.464, 0.25, 0.464, 0.25, 0.4459, 0.25, 0.4459, 0.25, 0.375, 0.25, 0.375, 0.25, 0.4244, 0.25, 0.4244, 0.25, 0.4668, 0.25, 0.4668, 0.25, 0.464, 0.25, 0.464, 0.25, 0.4696, 0.25, 0.4696, 0.25, 0.4774, 0.25, 0.4774, 0.25, 0.4494, 0.25, 0.4494, 0.25, 0.4696, 0.25, 0.4696, 0.25, 0.4623, 0.2803, 0.4623, 0.2803, 0.4668, 0.25, 0.4668, 0.25, 0.5068, 0.5, 0.5068, 0.5, 0.499, 0.5, 0.499, 0.5, 0.5068, 0.5, 0.5068, 0.5, 0.5068, 0.5, 0.5068, 0.5, 0.499, 0.5, 0.499, 0.5, 0.4948, 0.4903, 0.4948, 0.4903, 0.4948, 0.4903, 0.4948, 0.4903, 0.5068, 0.4893, 0.5068, 0.4893, 0.5068, 0.4893, 0.5068, 0.4893, 0.5068, 0.5, 0.5068, 0.5, 0.4948, 0.4903, 0.4948, 0.4903, 0.5068, 0.4893, 0.5068, 0.4893, 0.5068, 0.5, 0.5068, 0.5, 0.499, 0.5, 0.499, 0.5, 0.5068, 0.4893, 0.5068, 0.4893, 0.5068, 0.5, 0.5068, 0.5, 0.499, 0.5, 0.499, 0.5, 0.4948, 0.4903, 0.4948, 0.4903, 0.5068, 0.5, 0.5068, 0.5, 0.5068, 0.5, 0.5068, 0.5, 0.499, 0.5, 0.499, 0.5, 0.4948, 0.4903, 0.4948, 0.4903, 0.5068, 0.4893, 0.5068, 0.4893, 0.5068, 0.5, 0.5068, 0.5, 0.4948, 0.4903, 0.4948, 0.4903, 0.5068, 0.4893, 0.5068, 0.4893, 0.5068, 0.4893, 0.5068, 0.4893, 0.5068, 0.5, 0.5068, 0.5, 0.4948, 0.4903, 0.4948, 0.4903, 0.5068, 0.4893, 0.5068, 0.4893, 0.5068, 0.5, 0.5068, 0.5, 0.499, 0.5, 0.499, 0.5, 0.5068, 0.5, 0.5068, 0.5, 0.5068, 0.5, 0.5068, 0.5, 0.499, 0.5, 0.499, 0.5, 0.4948, 0.4903, 0.4948, 0.4903, 0.5068, 0.5, 0.5068, 0.5, 0.5068, 0.5, 0.5068, 0.5, 0.5068, 0.5, 0.5068, 0.5, 0.499, 0.5, 0.499, 0.5, 0.5068, 0.5, 0.5068, 0.5, 0.5068, 0.5, 0.5068, 0.5, 0.499, 0.5, 0.499, 0.5, 0.4948, 0.4903, 0.4948, 0.4903, 0.5068, 0.5, 0.5068, 0.5, 0.499, 0.5, 0.499, 0.5, 0.5068, 0.5, 0.5068, 0.4893, 0.4948, 0.4903, 0.5068, 0.4893, 0.5068, 0.4893, 0.5068, 0.5, 0.5068, 0.5, 0.4948, 0.4903, 0.4948, 0.4903, 0.5068, 0.4893, 0.5068, 0.4893, 0.5068, 0.5, 0.5068, 0.5, 0.499, 0.5, 0.499, 0.5])
me_cube_001.materials.append(mat_car_w)
me_cube_001.materials.append(mat_car_b_001)
me_cube_001.materials.append(mat_car_y)
me_cube_001.materials.append(mat_car_b)
me_cube_001.use_remesh_fix_poles = True
me_cube_001.use_remesh_preserve_attributes = False
me_cube_001.use_mirror_vertex_groups = False
me_cube_001.update()

# ---- objects
ob_car1 = bpy.data.objects.new('car1', me_cube_001)

# ---- transforms, parenting, visibility, modifiers, constraints
ob_car1.location = (0.0, 0.0, 0.0)
ob_car1.lineart.crease_threshold = 0.0

# ---- collection membership
col_collection.objects.link(ob_car1)

# ---- scene / render settings (as saved in the file)
scene.frame_start = 1; scene.frame_end = 250; scene.frame_set(1)
scene.render.engine = 'BLENDER_EEVEE_NEXT'
scene.render.fps = 30
scene.cycles.use_denoising = False
scene.cycles.samples = 128
scene.cycles.sampling_pattern = 'TABULATED_SOBOL'
scene.cycles.use_adaptive_sampling = False
scene.cycles.use_light_tree = False
scene.view_settings.view_transform = 'Filmic'
bpy.context.view_layer.update()

# ---- added for rendering (the .blend has no active camera and no usable light): camera, sun
cam_auto = bpy.data.cameras.new('AutoCamera')
cam_auto.lens = 50.0
cam_auto.sensor_width = 36.0
cam_auto.clip_end = 1000.0
ob_auto_camera = bpy.data.objects.new('AutoCamera', cam_auto)
scene.collection.objects.link(ob_auto_camera)
ob_auto_camera.location = (4.56452, -5.56767, 4.53872)
ob_auto_camera.rotation_euler = (1.09748, -7.21219e-08, 0.694738)
scene.camera = ob_auto_camera
light_auto_sun = bpy.data.lights.new('AutoSun', 'SUN')
light_auto_sun.energy = 3.0
light_auto_sun.angle = 0.0523599
ob_auto_sun = bpy.data.objects.new('AutoSun', light_auto_sun)
scene.collection.objects.link(ob_auto_sun)
ob_auto_sun.rotation_euler = (0.872665, 0.174533, 0.523599)
bpy.context.view_layer.update()
